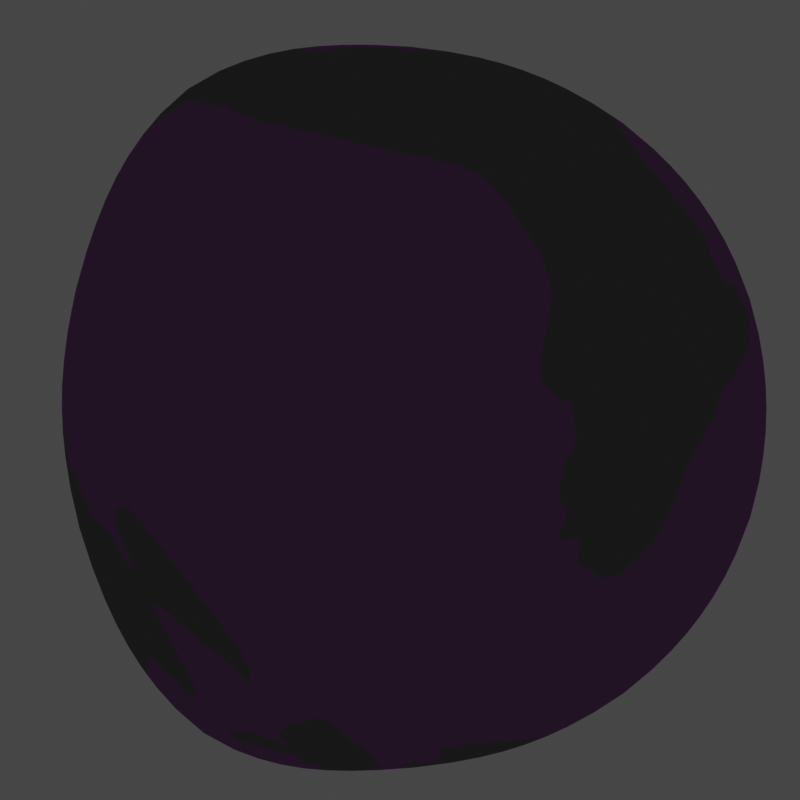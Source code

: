 # Source: base_models.blend  (saved by Blender 3.4.6; exported with 4.5.12 LTS)
import bpy
from mathutils import Matrix  # noqa: F401  (used for matrix-valued properties, if any)

bpy.ops.wm.read_factory_settings(use_empty=True)
scene = bpy.context.scene
scene.name = 'Scene'

# ---- collections
col_collection = bpy.data.collections.new('Collection'); scene.collection.children.link(col_collection)
col_player = bpy.data.collections.new('Player'); col_collection.children.link(col_player)
col_player.hide_render = True
col_large_planet = bpy.data.collections.new('Large Planet'); col_collection.children.link(col_large_planet)
col_large_planet.hide_render = True
col_well = bpy.data.collections.new('Well'); col_collection.children.link(col_well)
col_well.hide_render = True
col_goal = bpy.data.collections.new('Goal'); col_collection.children.link(col_goal)
col_goal.hide_render = True
col_holepickup = bpy.data.collections.new('HolePickup'); col_collection.children.link(col_holepickup)
col_holepickup.hide_render = True
col_hole = bpy.data.collections.new('Hole'); col_collection.children.link(col_hole)
col_inverter_pickup = bpy.data.collections.new('Inverter_Pickup'); col_collection.children.link(col_inverter_pickup)
col_inverter_pickup.hide_render = True
col_inverter = bpy.data.collections.new('Inverter'); col_collection.children.link(col_inverter)
col_inverter.hide_render = True

# ---- materials (node trees are filled in below, after node groups)
mat_black = bpy.data.materials.new('Black')
mat_black.use_transparent_shadow = False
mat_cart = bpy.data.materials.new('Cart')
mat_cart.use_transparent_shadow = False
mat_player = bpy.data.materials.new('Player')
mat_player.use_transparent_shadow = False
mat_planet_1 = bpy.data.materials.new('Planet_1')
mat_planet_1.use_transparent_shadow = False
mat_flag = bpy.data.materials.new('Flag')
mat_flag.use_transparent_shadow = False
mat_hole = bpy.data.materials.new('Hole')
mat_hole.use_transparent_shadow = False
mat_holeflag = bpy.data.materials.new('HoleFlag')
mat_holeflag.use_transparent_shadow = False
mat_inverter = bpy.data.materials.new('Inverter')
mat_inverter.use_transparent_shadow = False
mat_inverterflag = bpy.data.materials.new('InverterFlag')
mat_inverterflag.use_transparent_shadow = False

# ---- material node trees
mat_cart.use_nodes = True; mat_cart.node_tree.nodes.clear()
_N = mat_cart.node_tree.nodes; _L = mat_cart.node_tree.links
n0 = _N.new('ShaderNodeOutputMaterial'); n0.name = 'Material Output'; n0.location = (300, 300)
n1 = _N.new('ShaderNodeBsdfDiffuse'); n1.name = 'Diffuse BSDF'; n1.location = (-505, 213)
n2 = _N.new('ShaderNodeShaderToRGB'); n2.name = 'Shader to RGB'; n2.location = (-256, 195)
n3 = _N.new('ShaderNodeValToRGB'); n3.name = 'ColorRamp'; n3.location = (-30, 122)
n3.color_ramp.interpolation = 'CONSTANT'
while len(n3.color_ramp.elements) > 1: n3.color_ramp.elements.remove(n3.color_ramp.elements[-1])
n3.color_ramp.elements[0].position = 0.0; n3.color_ramp.elements[0].color = (0.2072, 0.06587, 0.243, 1.0)
_e = n3.color_ramp.elements.new(0.2636); _e.color = (0.7533, 0.3723, 0.8366, 1.0)
_L.new(n1.outputs[0], n2.inputs[0])
_L.new(n2.outputs[0], n3.inputs[0])
_L.new(n3.outputs[0], n0.inputs[0])
n0.is_active_output = True
mat_player.use_nodes = True; mat_player.node_tree.nodes.clear()
_N = mat_player.node_tree.nodes; _L = mat_player.node_tree.links
n0 = _N.new('ShaderNodeOutputMaterial'); n0.name = 'Material Output'; n0.location = (300, 300)
n1 = _N.new('ShaderNodeBsdfDiffuse'); n1.name = 'Diffuse BSDF'; n1.location = (-505, 213)
n2 = _N.new('ShaderNodeValToRGB'); n2.name = 'ColorRamp'; n2.location = (-33, 133)
n2.color_ramp.interpolation = 'CONSTANT'
while len(n2.color_ramp.elements) > 1: n2.color_ramp.elements.remove(n2.color_ramp.elements[-1])
n2.color_ramp.elements[0].position = 0.0; n2.color_ramp.elements[0].color = (0.008568, 0.004025, 0.009721, 1.0)
_e = n2.color_ramp.elements.new(0.1727); _e.color = (0.6038, 0.159, 0.7011, 1.0)
n3 = _N.new('ShaderNodeShaderToRGB'); n3.name = 'Shader to RGB'; n3.location = (-256, 195)
_L.new(n1.outputs[0], n3.inputs[0])
_L.new(n3.outputs[0], n2.inputs[0])
_L.new(n2.outputs[0], n0.inputs[0])
n0.is_active_output = True
mat_planet_1.use_nodes = True; mat_planet_1.node_tree.nodes.clear()
_N = mat_planet_1.node_tree.nodes; _L = mat_planet_1.node_tree.links
n0 = _N.new('ShaderNodeOutputMaterial'); n0.name = 'Material Output'; n0.location = (300, 300)
n1 = _N.new('ShaderNodeBsdfDiffuse'); n1.name = 'Diffuse BSDF'; n1.location = (-505, 213)
n2 = _N.new('ShaderNodeShaderToRGB'); n2.name = 'Shader to RGB'; n2.location = (-251, 209)
n3 = _N.new('ShaderNodeMix'); n3.name = 'Mix'; n3.location = (-237, 16)
n3.data_type = 'RGBA'
n3.inputs[0].default_value = 0.4333
n4 = _N.new('ShaderNodeTexNoise'); n4.name = 'Noise Texture'; n4.location = (-669, 71)
n4.noise_dimensions = '4D'
n4.inputs[1].default_value = 2.0
n4.inputs[2].default_value = 1.5
n4.inputs[3].default_value = 2.6
n4.inputs[4].default_value = 0.4833
n4.inputs[8].default_value = 0.9
n5 = _N.new('ShaderNodeValToRGB'); n5.name = 'ColorRamp'; n5.location = (-30, 122)
n5.color_ramp.interpolation = 'CONSTANT'
while len(n5.color_ramp.elements) > 1: n5.color_ramp.elements.remove(n5.color_ramp.elements[-1])
n5.color_ramp.elements[0].position = 0.0; n5.color_ramp.elements[0].color = (0.3019, 0.06708, 0.3614, 1.0)
_e = n5.color_ramp.elements.new(0.2591); _e.color = (0.1921, 0.03267, 0.2269, 1.0)
_e = n5.color_ramp.elements.new(0.4045); _e.color = (0.2953, 0.1455, 0.3334, 1.0)
_e = n5.color_ramp.elements.new(0.5182); _e.color = (0.6256, 0.2803, 0.7011, 1.0)
_L.new(n1.outputs[0], n2.inputs[0])
_L.new(n5.outputs[0], n0.inputs[0])
_L.new(n2.outputs[0], n3.inputs[6])
_L.new(n3.outputs[2], n5.inputs[0])
_L.new(n4.outputs[0], n3.inputs[7])
n0.is_active_output = True
mat_flag.use_nodes = True; mat_flag.node_tree.nodes.clear()
_N = mat_flag.node_tree.nodes; _L = mat_flag.node_tree.links
n0 = _N.new('ShaderNodeOutputMaterial'); n0.name = 'Material Output'; n0.location = (300, 300)
n1 = _N.new('ShaderNodeBsdfDiffuse'); n1.name = 'Diffuse BSDF'; n1.location = (-505, 213)
n2 = _N.new('ShaderNodeValToRGB'); n2.name = 'ColorRamp'; n2.location = (-33, 133)
n2.color_ramp.interpolation = 'CONSTANT'
while len(n2.color_ramp.elements) > 1: n2.color_ramp.elements.remove(n2.color_ramp.elements[-1])
n2.color_ramp.elements[0].position = 0.0; n2.color_ramp.elements[0].color = (0.008568, 0.004025, 0.009721, 1.0)
_e = n2.color_ramp.elements.new(0.1727); _e.color = (0.4124, 0.05582, 0.4904, 1.0)
n3 = _N.new('ShaderNodeShaderToRGB'); n3.name = 'Shader to RGB'; n3.location = (-256, 195)
_L.new(n1.outputs[0], n3.inputs[0])
_L.new(n3.outputs[0], n2.inputs[0])
_L.new(n2.outputs[0], n0.inputs[0])
n0.is_active_output = True
mat_hole.use_nodes = True; mat_hole.node_tree.nodes.clear()
_N = mat_hole.node_tree.nodes; _L = mat_hole.node_tree.links
n0 = _N.new('ShaderNodeOutputMaterial'); n0.name = 'Material Output'; n0.location = (300, 300)
n1 = _N.new('ShaderNodeBsdfDiffuse'); n1.name = 'Diffuse BSDF'; n1.location = (-505, 213)
n2 = _N.new('ShaderNodeShaderToRGB'); n2.name = 'Shader to RGB'; n2.location = (-251, 209)
n3 = _N.new('ShaderNodeMix'); n3.name = 'Mix'; n3.location = (-237, 16)
n3.data_type = 'RGBA'
n3.inputs[0].default_value = 0.4333
n4 = _N.new('ShaderNodeTexNoise'); n4.name = 'Noise Texture'; n4.location = (-669, 71)
n4.noise_dimensions = '4D'
n4.inputs[1].default_value = 2.0
n4.inputs[2].default_value = 1.5
n4.inputs[3].default_value = 2.6
n4.inputs[4].default_value = 0.4833
n4.inputs[8].default_value = 0.9
n5 = _N.new('ShaderNodeValToRGB'); n5.name = 'ColorRamp'; n5.location = (-21, 139)
n5.color_ramp.interpolation = 'CONSTANT'
while len(n5.color_ramp.elements) > 1: n5.color_ramp.elements.remove(n5.color_ramp.elements[-1])
n5.color_ramp.elements[0].position = 0.0; n5.color_ramp.elements[0].color = (0.008683, 0.008683, 0.008683, 1.0)
_e = n5.color_ramp.elements.new(0.4818); _e.color = (0.01446, 0.006481, 0.01621, 1.0)
_L.new(n1.outputs[0], n2.inputs[0])
_L.new(n5.outputs[0], n0.inputs[0])
_L.new(n2.outputs[0], n3.inputs[6])
_L.new(n3.outputs[2], n5.inputs[0])
_L.new(n4.outputs[0], n3.inputs[7])
n0.is_active_output = True
mat_holeflag.use_nodes = True; mat_holeflag.node_tree.nodes.clear()
_N = mat_holeflag.node_tree.nodes; _L = mat_holeflag.node_tree.links
n0 = _N.new('ShaderNodeOutputMaterial'); n0.name = 'Material Output'; n0.location = (300, 300)
n1 = _N.new('ShaderNodeBsdfDiffuse'); n1.name = 'Diffuse BSDF'; n1.location = (-505, 213)
n2 = _N.new('ShaderNodeShaderToRGB'); n2.name = 'Shader to RGB'; n2.location = (-256, 195)
n3 = _N.new('ShaderNodeValToRGB'); n3.name = 'ColorRamp'; n3.location = (-4, 133)
n3.color_ramp.interpolation = 'CONSTANT'
while len(n3.color_ramp.elements) > 1: n3.color_ramp.elements.remove(n3.color_ramp.elements[-1])
n3.color_ramp.elements[0].position = 0.0; n3.color_ramp.elements[0].color = (0.1402, 0.01898, 0.1667, 1.0)
_e = n3.color_ramp.elements.new(0.1318); _e.color = (0.02921, 0.01702, 0.0323, 1.0)
_L.new(n1.outputs[0], n2.inputs[0])
_L.new(n2.outputs[0], n3.inputs[0])
_L.new(n3.outputs[0], n0.inputs[0])
n0.is_active_output = True
mat_inverter.use_nodes = True; mat_inverter.node_tree.nodes.clear()
_N = mat_inverter.node_tree.nodes; _L = mat_inverter.node_tree.links
n0 = _N.new('ShaderNodeOutputMaterial'); n0.name = 'Material Output'; n0.location = (300, 300)
n1 = _N.new('ShaderNodeBsdfDiffuse'); n1.name = 'Diffuse BSDF'; n1.location = (-505, 213)
n2 = _N.new('ShaderNodeShaderToRGB'); n2.name = 'Shader to RGB'; n2.location = (-251, 209)
n3 = _N.new('ShaderNodeMix'); n3.name = 'Mix'; n3.location = (-237, 16)
n3.data_type = 'RGBA'
n3.inputs[0].default_value = 0.4333
n4 = _N.new('ShaderNodeTexNoise'); n4.name = 'Noise Texture'; n4.location = (-669, 71)
n4.noise_dimensions = '4D'
n4.inputs[1].default_value = 2.0
n4.inputs[2].default_value = 1.5
n4.inputs[3].default_value = 2.6
n4.inputs[4].default_value = 0.4833
n4.inputs[8].default_value = 0.9
n5 = _N.new('ShaderNodeValToRGB'); n5.name = 'ColorRamp.001'; n5.location = (-35, 110)
n5.color_ramp.interpolation = 'CONSTANT'
while len(n5.color_ramp.elements) > 1: n5.color_ramp.elements.remove(n5.color_ramp.elements[-1])
n5.color_ramp.elements[0].position = 0.1818; n5.color_ramp.elements[0].color = (0.7586, 0.4707, 0.8215, 1.0)
_e = n5.color_ramp.elements.new(0.5); _e.color = (0.722, 0.2666, 0.8215, 1.0)
_L.new(n1.outputs[0], n2.inputs[0])
_L.new(n2.outputs[0], n3.inputs[6])
_L.new(n4.outputs[0], n3.inputs[7])
_L.new(n3.outputs[2], n5.inputs[0])
_L.new(n5.outputs[0], n0.inputs[0])
n0.is_active_output = True
mat_inverterflag.use_nodes = True; mat_inverterflag.node_tree.nodes.clear()
_N = mat_inverterflag.node_tree.nodes; _L = mat_inverterflag.node_tree.links
n0 = _N.new('ShaderNodeOutputMaterial'); n0.name = 'Material Output'; n0.location = (300, 300)
n1 = _N.new('ShaderNodeBsdfDiffuse'); n1.name = 'Diffuse BSDF'; n1.location = (-505, 213)
n2 = _N.new('ShaderNodeValToRGB'); n2.name = 'ColorRamp'; n2.location = (-33, 133)
n2.color_ramp.interpolation = 'CONSTANT'
while len(n2.color_ramp.elements) > 1: n2.color_ramp.elements.remove(n2.color_ramp.elements[-1])
n2.color_ramp.elements[0].position = 0.0; n2.color_ramp.elements[0].color = (0.3918, 0.1181, 0.4613, 1.0)
_e = n2.color_ramp.elements.new(0.1727); _e.color = (0.6706, 0.29, 0.7538, 1.0)
n3 = _N.new('ShaderNodeShaderToRGB'); n3.name = 'Shader to RGB'; n3.location = (-256, 195)
_L.new(n1.outputs[0], n3.inputs[0])
_L.new(n3.outputs[0], n2.inputs[0])
_L.new(n2.outputs[0], n0.inputs[0])
n0.is_active_output = True

# ---- world
world_world = bpy.data.worlds.new('World'); scene.world = world_world
world_world.use_nodes = True; world_world.node_tree.nodes.clear()
_N = world_world.node_tree.nodes; _L = world_world.node_tree.links
n0 = _N.new('ShaderNodeOutputWorld'); n0.name = 'World Output'; n0.location = (300, 300)
n1 = _N.new('ShaderNodeBackground'); n1.name = 'Background'; n1.location = (10, 300)
n1.inputs[0].default_value = (0.05088, 0.05088, 0.05088, 1.0)
_L.new(n1.outputs[0], n0.inputs[0])
n0.is_active_output = True
world_world.color = (0.05088, 0.05088, 0.05088)
world_world.use_sun_shadow = False
world_world.sun_shadow_jitter_overblur = 0.0

# ---- cameras
cam_camera_001 = bpy.data.cameras.new('Camera.001')
cam_camera_001.type = 'ORTHO'
cam_camera_001.ortho_scale = 1.0

# ---- lights
light_sun = bpy.data.lights.new('Sun', 'SUN')
light_sun.transmission_factor = 0.0
light_sun.energy = 2.23
light_sun.shadow_soft_size = 0.125
light_sun.cycles.max_bounces = 839

# ---- meshes
me_cube_002 = bpy.data.meshes.new('Cube.002')
me_cube_002.from_pydata([(-0.1749, -0.01185, -0.2372), (-0.1621, -0.0001863, 0.006341), (-0.1319, 0.4395, -0.2372), (-0.1213, 0.4279, -0.04438), (0.1734, -0.01185, -0.2372), (0.1605, -0.0001863, 0.006341), (0.1304, 0.4395, -0.2372), (0.1197, 0.4279, -0.04438), (-0.1749, -0.01185, 0.006341), (-0.1319, 0.4395, -0.04438), (0.1304, 0.4395, -0.04438), (0.1734, -0.01185, 0.006341), (-0.1621, -0.0001863, -0.2215), (-0.1213, 0.4279, -0.2215), (0.1197, 0.4279, -0.2215), (0.1605, -0.0001863, -0.2215), (-0.1749, -0.01185, -0.0203), (-0.1319, 0.4395, -0.07102), (0.1304, 0.4395, -0.07102), (0.1734, -0.01185, -0.0203), (0.1065, 0.4395, -0.2372), (-0.1081, 0.4395, -0.2372), (-0.1081, 0.4395, -0.04438), (0.1065, 0.4395, -0.04438), (-0.1433, -0.01185, -0.2372), (0.1417, -0.01185, -0.2372), (0.1417, -0.01185, 0.006341), (-0.1433, -0.01185, 0.006341), (-0.09939, 0.4279, -0.04438), (0.09782, 0.4279, -0.04438), (0.1312, -0.0001863, 0.006341), (-0.1328, -0.0001863, 0.006341), (-0.09939, 0.4279, -0.2215), (0.09782, 0.4279, -0.2215), (0.1312, -0.0001863, -0.2215), (-0.1328, -0.0001863, -0.2215), (0.1417, -0.01185, -0.0203), (-0.1433, -0.01185, -0.0203), (-0.1081, 0.4395, -0.07102), (0.1065, 0.4395, -0.07102), (-0.169, -0.05799, -0.0203), (-0.169, -0.05799, 0.006341), (-0.1384, -0.05799, 0.006341), (0.1674, -0.05799, 0.006341), (0.1674, -0.05799, -0.0203), (-0.1384, -0.05799, -0.0203), (0.1368, -0.05799, 0.006341), (0.1368, -0.05799, -0.0203), (-0.164, -0.07559, -0.0203), (-0.164, -0.07559, 0.006341), (-0.1343, -0.07559, 0.006341), (0.1624, -0.07559, 0.006341), (0.1624, -0.07559, -0.0203), (-0.1343, -0.07559, -0.0203), (0.1327, -0.07559, 0.006341), (0.1327, -0.07559, -0.0203)], [], [(16, 8, 9, 17), (39, 23, 10, 18), (18, 10, 11, 19), (27, 8, 41, 42), (20, 6, 4, 25), (30, 5, 15, 34), (1, 3, 9, 8), (29, 7, 10, 23), (7, 5, 11, 10), (31, 1, 8, 27), (32, 13, 12, 35), (28, 3, 13, 32), (5, 7, 14, 15), (3, 1, 12, 13), (24, 37, 16, 0), (6, 18, 19, 4), (20, 39, 18, 6), (0, 16, 17, 2), (2, 17, 38, 21), (21, 38, 39, 20), (4, 19, 36, 25), (25, 36, 37, 24), (7, 29, 33, 14), (29, 28, 32, 33), (14, 33, 34, 15), (33, 32, 35, 34), (5, 30, 26, 11), (30, 31, 27, 26), (3, 28, 22, 9), (28, 29, 23, 22), (1, 31, 35, 12), (31, 30, 34, 35), (2, 21, 24, 0), (21, 20, 25, 24), (26, 36, 47, 46), (36, 26, 27, 37), (17, 9, 22, 38), (38, 22, 23, 39), (47, 44, 52, 55), (55, 54, 50, 53), (11, 26, 46, 43), (19, 11, 43, 44), (37, 27, 42, 45), (8, 16, 40, 41), (16, 37, 45, 40), (36, 19, 44, 47), (53, 50, 49, 48), (52, 51, 54, 55), (40, 45, 53, 48), (42, 41, 49, 50), (42, 50, 54, 46), (43, 46, 54, 51), (44, 43, 51, 52), (41, 40, 48, 49), (47, 45, 42, 46), (45, 47, 55, 53)])
_uv = me_cube_002.uv_layers.new(name='UVMap')
_uv.uv.foreach_set('vector', [0.5996, 0.0, 0.625, 0.0, 0.625, 0.25, 0.5996, 0.25, 0.5996, 0.4167, 0.625, 0.4167, 0.625, 0.5, 0.5996, 0.5, 0.5996, 0.5, 0.625, 0.5, 0.625, 0.75, 0.5996, 0.75, 0.7917, 0.75, 0.875, 0.75, 0.875, 0.75, 0.7917, 0.75, 0.2917, 0.5, 0.375, 0.5, 0.375, 0.75, 0.2917, 0.75, 0.7112, 0.7435, 0.6337, 0.7435, 0.6337, 0.7435, 0.7112, 0.7435, 0.8663, 0.7435, 0.8643, 0.5065, 0.875, 0.5, 0.875, 0.75, 0.7119, 0.5065, 0.6357, 0.5065, 0.625, 0.5, 0.7083, 0.5, 0.6357, 0.5065, 0.6337, 0.7435, 0.625, 0.75, 0.625, 0.5, 0.7888, 0.7435, 0.8663, 0.7435, 0.875, 0.75, 0.7917, 0.75, 0.7881, 0.5065, 0.8643, 0.5065, 0.8663, 0.7435, 0.7888, 0.7435, 0.7881, 0.5065, 0.8643, 0.5065, 0.8643, 0.5065, 0.7881, 0.5065, 0.6337, 0.7435, 0.6357, 0.5065, 0.6357, 0.5065, 0.6337, 0.7435, 0.8643, 0.5065, 0.8663, 0.7435, 0.8663, 0.7435, 0.8643, 0.5065, 0.375, 0.9167, 0.5996, 0.9167, 0.5996, 1.0, 0.375, 1.0, 0.375, 0.5, 0.5996, 0.5, 0.5996, 0.75, 0.375, 0.75, 0.375, 0.4167, 0.5996, 0.4167, 0.5996, 0.5, 0.375, 0.5, 0.375, 0.0, 0.5996, 0.0, 0.5996, 0.25, 0.375, 0.25, 0.375, 0.25, 0.5996, 0.25, 0.5996, 0.3333, 0.375, 0.3333, 0.375, 0.3333, 0.5996, 0.3333, 0.5996, 0.4167, 0.375, 0.4167, 0.375, 0.75, 0.5996, 0.75, 0.5996, 0.8333, 0.375, 0.8333, 0.375, 0.8333, 0.5996, 0.8333, 0.5996, 0.9167, 0.375, 0.9167, 0.6357, 0.5065, 0.7119, 0.5065, 0.7119, 0.5065, 0.6357, 0.5065, 0.7119, 0.5065, 0.7881, 0.5065, 0.7881, 0.5065, 0.7119, 0.5065, 0.6357, 0.5065, 0.7119, 0.5065, 0.7112, 0.7435, 0.6337, 0.7435, 0.7119, 0.5065, 0.7881, 0.5065, 0.7888, 0.7435, 0.7112, 0.7435, 0.6337, 0.7435, 0.7112, 0.7435, 0.7083, 0.75, 0.625, 0.75, 0.7112, 0.7435, 0.7888, 0.7435, 0.7917, 0.75, 0.7083, 0.75, 0.8643, 0.5065, 0.7881, 0.5065, 0.7917, 0.5, 0.875, 0.5, 0.7881, 0.5065, 0.7119, 0.5065, 0.7083, 0.5, 0.7917, 0.5, 0.8663, 0.7435, 0.7888, 0.7435, 0.7888, 0.7435, 0.8663, 0.7435, 0.7888, 0.7435, 0.7112, 0.7435, 0.7112, 0.7435, 0.7888, 0.7435, 0.125, 0.5, 0.2083, 0.5, 0.2083, 0.75, 0.125, 0.75, 0.2083, 0.5, 0.2917, 0.5, 0.2917, 0.75, 0.2083, 0.75, 0.625, 0.8333, 0.5996, 0.8333, 0.5996, 0.8333, 0.625, 0.8333, 0.5996, 0.8333, 0.625, 0.8333, 0.625, 0.9167, 0.5996, 0.9167, 0.5996, 0.25, 0.625, 0.25, 0.625, 0.3333, 0.5996, 0.3333, 0.5996, 0.3333, 0.625, 0.3333, 0.625, 0.4167, 0.5996, 0.4167, 0.5996, 0.8333, 0.5996, 0.75, 0.5996, 0.75, 0.5996, 0.8333, 0.5996, 0.8333, 0.7083, 0.75, 0.625, 0.9167, 0.5996, 0.9167, 0.625, 0.75, 0.7083, 0.75, 0.7083, 0.75, 0.625, 0.75, 0.5996, 0.75, 0.625, 0.75, 0.625, 0.75, 0.5996, 0.75, 0.5996, 0.9167, 0.625, 0.9167, 0.625, 0.9167, 0.5996, 0.9167, 0.625, 0.0, 0.5996, 0.0, 0.5996, 0.0, 0.625, 0.0, 0.5996, 1.0, 0.5996, 0.9167, 0.5996, 0.9167, 0.5996, 1.0, 0.5996, 0.8333, 0.5996, 0.75, 0.5996, 0.75, 0.5996, 0.8333, 0.5996, 0.9167, 0.625, 0.9167, 0.625, 1.0, 0.5996, 1.0, 0.5996, 0.75, 0.625, 0.75, 0.625, 0.8333, 0.5996, 0.8333, 0.5996, 1.0, 0.5996, 0.9167, 0.5996, 0.9167, 0.5996, 1.0, 0.7917, 0.75, 0.875, 0.75, 0.875, 0.75, 0.7917, 0.75, 0.7917, 0.75, 0.7917, 0.75, 0.7083, 0.75, 0.7083, 0.75, 0.625, 0.75, 0.7083, 0.75, 0.7083, 0.75, 0.625, 0.75, 0.5996, 0.75, 0.625, 0.75, 0.625, 0.75, 0.5996, 0.75, 0.625, 0.0, 0.5996, 0.0, 0.5996, 0.0, 0.625, 0.0, 0.5996, 0.8333, 0.5996, 0.9167, 0.625, 0.9167, 0.7083, 0.75, 0.5996, 0.9167, 0.5996, 0.8333, 0.5996, 0.8333, 0.5996, 0.9167])
me_cube_002.materials.append(mat_cart)
me_cube_002.update()
me_cube_001 = bpy.data.meshes.new('Cube.001')
me_cube_001.from_pydata([(-0.1346, -0.3868, -0.09072), (-0.1346, -0.3868, 0.09072), (-0.155, -0.306, -0.09072), (-0.155, -0.306, 0.09072), (0.1383, -0.383, -0.09061), (0.1383, -0.383, 0.09061), (0.1439, -0.2893, -0.09061), (0.1439, -0.2893, 0.09061), (-1.28e-09, -0.339, 0.3808), (0.07114, -0.3907, 0.4351), (-0.02717, -0.4226, 0.4351), (-0.08793, -0.339, 0.4351), (-0.02717, -0.2553, 0.4351), (0.07114, -0.2873, 0.4351), (0.02717, -0.4226, 0.5231), (-0.07114, -0.3907, 0.5231), (-0.07114, -0.2873, 0.5231), (0.02717, -0.2553, 0.5231), (0.08793, -0.339, 0.5231), (-1.28e-09, -0.339, 0.5774), (-0.01597, -0.3881, 0.3955), (0.04182, -0.3694, 0.3955), (0.02584, -0.4185, 0.4274), (0.08363, -0.339, 0.4274), (0.04182, -0.3086, 0.3955), (-0.05169, -0.339, 0.3955), (-0.06766, -0.3881, 0.4274), (-0.01597, -0.2898, 0.3955), (-0.06766, -0.2898, 0.4274), (0.02584, -0.2594, 0.4274), (0.0935, -0.3694, 0.4791), (0.0935, -0.3086, 0.4791), (-1.28e-09, -0.4373, 0.4791), (0.05779, -0.4185, 0.4791), (-0.0935, -0.3694, 0.4791), (-0.05779, -0.4185, 0.4791), (-0.05779, -0.2594, 0.4791), (-0.0935, -0.3086, 0.4791), (0.05779, -0.2594, 0.4791), (-1.28e-09, -0.2407, 0.4791), (0.06766, -0.3881, 0.5308), (-0.02584, -0.4185, 0.5308), (-0.08363, -0.339, 0.5308), (-0.02584, -0.2594, 0.5308), (0.06766, -0.2898, 0.5308), (0.01597, -0.3881, 0.5627), (0.05169, -0.339, 0.5627), (-0.04182, -0.3694, 0.5627), (-0.04182, -0.3086, 0.5627), (0.01597, -0.2898, 0.5627), (-0.1133, -0.3583, 0.0646), (-0.1303, -0.07696, -0.02843), (-0.1205, -0.3594, 0.0784), (-0.1124, -0.07298, -0.01463), (-0.118, -0.3524, 0.1001), (-0.1099, -0.06599, 0.007096), (-0.1323, -0.3465, 0.1171), (-0.1243, -0.06009, 0.02402), (-0.13, -0.3401, 0.1193), (-0.1471, -0.05873, 0.02623), (-0.1479, -0.3441, 0.1055), (-0.165, -0.06271, 0.01243), (-0.1505, -0.3511, 0.08373), (-0.1675, -0.0697, -0.009298), (-0.1361, -0.357, 0.06681), (-0.1531, -0.0756, -0.02622), (-0.1662, -0.2335, 0.01808), (-0.1483, -0.2296, 0.03189), (-0.1457, -0.2226, 0.05361), (-0.1601, -0.2167, 0.07054), (-0.1829, -0.2153, 0.07275), (-0.2008, -0.2193, 0.05894), (-0.2033, -0.2263, 0.03722), (-0.189, -0.2322, 0.02029), (0.1347, -0.3567, 0.0646), (0.1266, -0.07026, -0.02843), (0.1167, -0.3527, 0.0784), (0.1087, -0.06628, -0.01463), (0.1142, -0.3457, 0.1001), (0.1062, -0.0593, 0.007096), (0.1286, -0.3398, 0.1171), (0.1205, -0.0534, 0.02402), (0.1096, -0.3686, 0.1193), (0.1433, -0.05204, 0.02623), (0.1275, -0.3725, 0.1055), (0.1612, -0.05601, 0.01243), (0.13, -0.3795, 0.08373), (0.1638, -0.063, -0.009298), (0.1156, -0.3854, 0.06681), (0.1494, -0.0689, -0.02622), (0.1624, -0.2269, 0.01808), (0.1445, -0.2229, 0.03189), (0.142, -0.2159, 0.05361), (0.1563, -0.21, 0.07054), (0.1792, -0.2086, 0.07275), (0.1971, -0.2126, 0.05894), (0.1996, -0.2196, 0.03722), (0.1852, -0.2255, 0.02029), (0.0, -0.2623, -0.1383), (0.0, -0.2623, 0.1383), (0.0, -0.4082, -0.1383), (0.0, -0.4082, 0.1383)], [], [(0, 1, 3, 2), (98, 99, 7, 6), (6, 7, 5, 4), (100, 101, 1, 0), (98, 6, 4, 100), (99, 3, 1, 101), (8, 21, 20), (9, 21, 23), (8, 20, 25), (8, 25, 27), (8, 27, 24), (9, 23, 30), (10, 22, 32), (11, 26, 34), (12, 28, 36), (13, 29, 38), (9, 30, 33), (10, 32, 35), (11, 34, 37), (12, 36, 39), (13, 38, 31), (14, 40, 45), (15, 41, 47), (16, 42, 48), (17, 43, 49), (18, 44, 46), (46, 49, 19), (46, 44, 49), (44, 17, 49), (49, 48, 19), (49, 43, 48), (43, 16, 48), (48, 47, 19), (48, 42, 47), (42, 15, 47), (47, 45, 19), (47, 41, 45), (41, 14, 45), (45, 46, 19), (45, 40, 46), (40, 18, 46), (31, 44, 18), (31, 38, 44), (38, 17, 44), (39, 43, 17), (39, 36, 43), (36, 16, 43), (37, 42, 16), (37, 34, 42), (34, 15, 42), (35, 41, 15), (35, 32, 41), (32, 14, 41), (33, 40, 14), (33, 30, 40), (30, 18, 40), (38, 39, 17), (38, 29, 39), (29, 12, 39), (36, 37, 16), (36, 28, 37), (28, 11, 37), (34, 35, 15), (34, 26, 35), (26, 10, 35), (32, 33, 14), (32, 22, 33), (22, 9, 33), (30, 31, 18), (30, 23, 31), (23, 13, 31), (24, 29, 13), (24, 27, 29), (27, 12, 29), (27, 28, 12), (27, 25, 28), (25, 11, 28), (25, 26, 11), (25, 20, 26), (20, 10, 26), (23, 24, 13), (23, 21, 24), (21, 8, 24), (20, 22, 10), (20, 21, 22), (21, 9, 22), (66, 51, 53, 67), (67, 53, 55, 68), (68, 55, 57, 69), (69, 57, 59, 70), (70, 59, 61, 71), (71, 61, 63, 72), (53, 51, 65, 63, 61, 59, 57, 55), (72, 63, 65, 73), (73, 65, 51, 66), (50, 52, 54, 56, 58, 60, 62, 64), (64, 73, 66, 50), (62, 72, 73, 64), (60, 71, 72, 62), (58, 70, 71, 60), (56, 69, 70, 58), (54, 68, 69, 56), (52, 67, 68, 54), (50, 66, 67, 52), (90, 75, 77, 91), (91, 77, 79, 92), (92, 79, 81, 93), (93, 81, 83, 94), (94, 83, 85, 95), (95, 85, 87, 96), (77, 75, 89, 87, 85, 83, 81, 79), (96, 87, 89, 97), (97, 89, 75, 90), (74, 76, 78, 80, 82, 84, 86, 88), (88, 97, 90, 74), (86, 96, 97, 88), (84, 95, 96, 86), (82, 94, 95, 84), (80, 93, 94, 82), (78, 92, 93, 80), (76, 91, 92, 78), (74, 90, 91, 76), (7, 99, 101, 5), (2, 98, 100, 0), (4, 5, 101, 100), (2, 3, 99, 98)])
me_cube_001.polygons.foreach_set('use_smooth', [True] * 126)
_uv = me_cube_001.uv_layers.new(name='UVMap')
_uv.uv.foreach_set('vector', [0.375, 0.0, 0.625, 0.0, 0.625, 0.25, 0.375, 0.25, 0.375, 0.375, 0.625, 0.375, 0.625, 0.5, 0.375, 0.5, 0.375, 0.5, 0.625, 0.5, 0.625, 0.75, 0.375, 0.75, 0.375, 0.875, 0.625, 0.875, 0.625, 1.0, 0.375, 1.0, 0.25, 0.5, 0.375, 0.5, 0.375, 0.75, 0.25, 0.75, 0.75, 0.5, 0.875, 0.5, 0.875, 0.75, 0.75, 0.75, 0.1818, 0.0, 0.2273, 0.07873, 0.1364, 0.07873, 0.2727, 0.1575, 0.3182, 0.07873, 0.3636, 0.1575, 0.9091, 0.0, 0.9545, 0.07873, 0.8636, 0.07873, 0.7273, 0.0, 0.7727, 0.07873, 0.6818, 0.07873, 0.5455, 0.0, 0.5909, 0.07873, 0.5, 0.07873, 0.2727, 0.1575, 0.3636, 0.1575, 0.3182, 0.2362, 0.09091, 0.1575, 0.1818, 0.1575, 0.1364, 0.2362, 0.8182, 0.1575, 0.9091, 0.1575, 0.8636, 0.2362, 0.6364, 0.1575, 0.7273, 0.1575, 0.6818, 0.2362, 0.4545, 0.1575, 0.5455, 0.1575, 0.5, 0.2362, 0.2727, 0.1575, 0.3182, 0.2362, 0.2273, 0.2362, 0.09091, 0.1575, 0.1364, 0.2362, 0.04546, 0.2362, 0.8182, 0.1575, 0.8636, 0.2362, 0.7727, 0.2362, 0.6364, 0.1575, 0.6818, 0.2362, 0.5909, 0.2362, 0.4545, 0.1575, 0.5, 0.2362, 0.4091, 0.2362, 0.1818, 0.3149, 0.2727, 0.3149, 0.2273, 0.3937, 0.0, 0.3149, 0.09091, 0.3149, 0.04546, 0.3937, 0.7273, 0.3149, 0.8182, 0.3149, 0.7727, 0.3937, 0.5455, 0.3149, 0.6364, 0.3149, 0.5909, 0.3937, 0.3636, 0.3149, 0.4545, 0.3149, 0.4091, 0.3937, 0.4091, 0.3937, 0.5, 0.3937, 0.4545, 0.4724, 0.4091, 0.3937, 0.4545, 0.3149, 0.5, 0.3937, 0.4545, 0.3149, 0.5455, 0.3149, 0.5, 0.3937, 0.5909, 0.3937, 0.6818, 0.3937, 0.6364, 0.4724, 0.5909, 0.3937, 0.6364, 0.3149, 0.6818, 0.3937, 0.6364, 0.3149, 0.7273, 0.3149, 0.6818, 0.3937, 0.7727, 0.3937, 0.8636, 0.3937, 0.8182, 0.4724, 0.7727, 0.3937, 0.8182, 0.3149, 0.8636, 0.3937, 0.8182, 0.3149, 0.9091, 0.3149, 0.8636, 0.3937, 0.04546, 0.3937, 0.1364, 0.3937, 0.09091, 0.4724, 0.04546, 0.3937, 0.09091, 0.3149, 0.1364, 0.3937, 0.09091, 0.3149, 0.1818, 0.3149, 0.1364, 0.3937, 0.2273, 0.3937, 0.3182, 0.3937, 0.2727, 0.4724, 0.2273, 0.3937, 0.2727, 0.3149, 0.3182, 0.3937, 0.2727, 0.3149, 0.3636, 0.3149, 0.3182, 0.3937, 0.4091, 0.2362, 0.4545, 0.3149, 0.3636, 0.3149, 0.4091, 0.2362, 0.5, 0.2362, 0.4545, 0.3149, 0.5, 0.2362, 0.5455, 0.3149, 0.4545, 0.3149, 0.5909, 0.2362, 0.6364, 0.3149, 0.5455, 0.3149, 0.5909, 0.2362, 0.6818, 0.2362, 0.6364, 0.3149, 0.6818, 0.2362, 0.7273, 0.3149, 0.6364, 0.3149, 0.7727, 0.2362, 0.8182, 0.3149, 0.7273, 0.3149, 0.7727, 0.2362, 0.8636, 0.2362, 0.8182, 0.3149, 0.8636, 0.2362, 0.9091, 0.3149, 0.8182, 0.3149, 0.04546, 0.2362, 0.09091, 0.3149, 0.0, 0.3149, 0.04546, 0.2362, 0.1364, 0.2362, 0.09091, 0.3149, 0.1364, 0.2362, 0.1818, 0.3149, 0.09091, 0.3149, 0.2273, 0.2362, 0.2727, 0.3149, 0.1818, 0.3149, 0.2273, 0.2362, 0.3182, 0.2362, 0.2727, 0.3149, 0.3182, 0.2362, 0.3636, 0.3149, 0.2727, 0.3149, 0.5, 0.2362, 0.5909, 0.2362, 0.5455, 0.3149, 0.5, 0.2362, 0.5455, 0.1575, 0.5909, 0.2362, 0.5455, 0.1575, 0.6364, 0.1575, 0.5909, 0.2362, 0.6818, 0.2362, 0.7727, 0.2362, 0.7273, 0.3149, 0.6818, 0.2362, 0.7273, 0.1575, 0.7727, 0.2362, 0.7273, 0.1575, 0.8182, 0.1575, 0.7727, 0.2362, 0.8636, 0.2362, 0.9545, 0.2362, 0.9091, 0.3149, 0.8636, 0.2362, 0.9091, 0.1575, 0.9545, 0.2362, 0.9091, 0.1575, 1.0, 0.1575, 0.9545, 0.2362, 0.1364, 0.2362, 0.2273, 0.2362, 0.1818, 0.3149, 0.1364, 0.2362, 0.1818, 0.1575, 0.2273, 0.2362, 0.1818, 0.1575, 0.2727, 0.1575, 0.2273, 0.2362, 0.3182, 0.2362, 0.4091, 0.2362, 0.3636, 0.3149, 0.3182, 0.2362, 0.3636, 0.1575, 0.4091, 0.2362, 0.3636, 0.1575, 0.4545, 0.1575, 0.4091, 0.2362, 0.5, 0.07873, 0.5455, 0.1575, 0.4545, 0.1575, 0.5, 0.07873, 0.5909, 0.07873, 0.5455, 0.1575, 0.5909, 0.07873, 0.6364, 0.1575, 0.5455, 0.1575, 0.6818, 0.07873, 0.7273, 0.1575, 0.6364, 0.1575, 0.6818, 0.07873, 0.7727, 0.07873, 0.7273, 0.1575, 0.7727, 0.07873, 0.8182, 0.1575, 0.7273, 0.1575, 0.8636, 0.07873, 0.9091, 0.1575, 0.8182, 0.1575, 0.8636, 0.07873, 0.9545, 0.07873, 0.9091, 0.1575, 0.9545, 0.07873, 1.0, 0.1575, 0.9091, 0.1575, 0.3636, 0.1575, 0.4091, 0.07873, 0.4545, 0.1575, 0.3636, 0.1575, 0.3182, 0.07873, 0.4091, 0.07873, 0.3182, 0.07873, 0.3636, 0.0, 0.4091, 0.07873, 0.1364, 0.07873, 0.1818, 0.1575, 0.09091, 0.1575, 0.1364, 0.07873, 0.2273, 0.07873, 0.1818, 0.1575, 0.2273, 0.07873, 0.2727, 0.1575, 0.1818, 0.1575, 1.0, 0.6506, 1.0, 0.8012, 0.875, 0.8012, 0.875, 0.6506, 0.875, 0.6506, 0.875, 0.8012, 0.75, 0.8012, 0.75, 0.6506, 0.75, 0.6506, 0.75, 0.8012, 0.625, 0.8012, 0.625, 0.6506, 0.625, 0.6506, 0.625, 0.8012, 0.5, 0.8012, 0.5, 0.6506, 0.5, 0.6506, 0.5, 0.8012, 0.375, 0.8012, 0.375, 0.6506, 0.375, 0.6506, 0.375, 0.8012, 0.25, 0.8012, 0.25, 0.6506, 0.4197, 0.4197, 0.25, 0.49, 0.08029, 0.4197, 0.01, 0.25, 0.08029, 0.08029, 0.25, 0.01, 0.4197, 0.08029, 0.49, 0.25, 0.25, 0.6506, 0.25, 0.8012, 0.125, 0.8012, 0.125, 0.6506, 0.125, 0.6506, 0.125, 0.8012, 0.0, 0.8012, 0.0, 0.6506, 0.75, 0.49, 0.9197, 0.4197, 0.99, 0.25, 0.9197, 0.08029, 0.75, 0.01, 0.5803, 0.08029, 0.51, 0.25, 0.5803, 0.4197, 0.125, 0.5, 0.125, 0.6506, 0.0, 0.6506, 0.0, 0.5, 0.25, 0.5, 0.25, 0.6506, 0.125, 0.6506, 0.125, 0.5, 0.375, 0.5, 0.375, 0.6506, 0.25, 0.6506, 0.25, 0.5, 0.5, 0.5, 0.5, 0.6506, 0.375, 0.6506, 0.375, 0.5, 0.625, 0.5, 0.625, 0.6506, 0.5, 0.6506, 0.5, 0.5, 0.75, 0.5, 0.75, 0.6506, 0.625, 0.6506, 0.625, 0.5, 0.875, 0.5, 0.875, 0.6506, 0.75, 0.6506, 0.75, 0.5, 1.0, 0.5, 1.0, 0.6506, 0.875, 0.6506, 0.875, 0.5, 1.0, 0.6506, 1.0, 0.8012, 0.875, 0.8012, 0.875, 0.6506, 0.875, 0.6506, 0.875, 0.8012, 0.75, 0.8012, 0.75, 0.6506, 0.75, 0.6506, 0.75, 0.8012, 0.625, 0.8012, 0.625, 0.6506, 0.625, 0.6506, 0.625, 0.8012, 0.5, 0.8012, 0.5, 0.6506, 0.5, 0.6506, 0.5, 0.8012, 0.375, 0.8012, 0.375, 0.6506, 0.375, 0.6506, 0.375, 0.8012, 0.25, 0.8012, 0.25, 0.6506, 0.4197, 0.4197, 0.25, 0.49, 0.08029, 0.4197, 0.01, 0.25, 0.08029, 0.08029, 0.25, 0.01, 0.4197, 0.08029, 0.49, 0.25, 0.25, 0.6506, 0.25, 0.8012, 0.125, 0.8012, 0.125, 0.6506, 0.125, 0.6506, 0.125, 0.8012, 0.0, 0.8012, 0.0, 0.6506, 0.75, 0.49, 0.9197, 0.4197, 0.99, 0.25, 0.9197, 0.08029, 0.75, 0.01, 0.5803, 0.08029, 0.51, 0.25, 0.5803, 0.4197, 0.125, 0.5, 0.125, 0.6506, 0.0, 0.6506, 0.0, 0.5, 0.25, 0.5, 0.25, 0.6506, 0.125, 0.6506, 0.125, 0.5, 0.375, 0.5, 0.375, 0.6506, 0.25, 0.6506, 0.25, 0.5, 0.5, 0.5, 0.5, 0.6506, 0.375, 0.6506, 0.375, 0.5, 0.625, 0.5, 0.625, 0.6506, 0.5, 0.6506, 0.5, 0.5, 0.75, 0.5, 0.75, 0.6506, 0.625, 0.6506, 0.625, 0.5, 0.875, 0.5, 0.875, 0.6506, 0.75, 0.6506, 0.75, 0.5, 1.0, 0.5, 1.0, 0.6506, 0.875, 0.6506, 0.875, 0.5, 0.625, 0.5, 0.75, 0.5, 0.75, 0.75, 0.625, 0.75, 0.125, 0.5, 0.25, 0.5, 0.25, 0.75, 0.125, 0.75, 0.375, 0.75, 0.625, 0.75, 0.625, 0.875, 0.375, 0.875, 0.375, 0.25, 0.625, 0.25, 0.625, 0.375, 0.375, 0.375])
me_cube_001.materials.append(mat_player)
me_cube_001.update()
me_icosphere = bpy.data.meshes.new('Icosphere')
me_icosphere.from_pydata([(0.0, 0.0, -1.0), (0.7236, -0.5257, -0.4472), (-0.2764, -0.8506, -0.4472), (-0.8944, 0.0, -0.4472), (-0.2764, 0.8506, -0.4472), (0.7236, 0.5257, -0.4472), (0.2764, -0.8506, 0.4472), (-0.7236, -0.5257, 0.4472), (-0.7236, 0.5257, 0.4472), (0.2764, 0.8506, 0.4472), (0.8944, 0.0, 0.4472), (0.0, 0.0, 1.0), (-0.1625, -0.5, -0.8507), (0.4253, -0.309, -0.8507), (0.2629, -0.809, -0.5257), (0.8506, 0.0, -0.5257), (0.4253, 0.309, -0.8507), (-0.5257, 0.0, -0.8507), (-0.6882, -0.5, -0.5257), (-0.1625, 0.5, -0.8507), (-0.6882, 0.5, -0.5257), (0.2629, 0.809, -0.5257), (0.9511, -0.309, 0.0), (0.9511, 0.309, 0.0), (0.0, -1.0, 0.0), (0.5878, -0.809, 0.0), (-0.9511, -0.309, 0.0), (-0.5878, -0.809, 0.0), (-0.5878, 0.809, 0.0), (-0.9511, 0.309, 0.0), (0.5878, 0.809, 0.0), (0.0, 1.0, 0.0), (0.6882, -0.5, 0.5257), (-0.2629, -0.809, 0.5257), (-0.8506, 0.0, 0.5257), (-0.2629, 0.809, 0.5257), (0.6882, 0.5, 0.5257), (0.1625, -0.5, 0.8507), (0.5257, 0.0, 0.8507), (-0.4253, -0.309, 0.8507), (-0.4253, 0.309, 0.8507), (0.1625, 0.5, 0.8507)], [], [(0, 13, 12), (1, 13, 15), (0, 12, 17), (0, 17, 19), (0, 19, 16), (1, 15, 22), (2, 14, 24), (3, 18, 26), (4, 20, 28), (5, 21, 30), (1, 22, 25), (2, 24, 27), (3, 26, 29), (4, 28, 31), (5, 30, 23), (6, 32, 37), (7, 33, 39), (8, 34, 40), (9, 35, 41), (10, 36, 38), (38, 41, 11), (38, 36, 41), (36, 9, 41), (41, 40, 11), (41, 35, 40), (35, 8, 40), (40, 39, 11), (40, 34, 39), (34, 7, 39), (39, 37, 11), (39, 33, 37), (33, 6, 37), (37, 38, 11), (37, 32, 38), (32, 10, 38), (23, 36, 10), (23, 30, 36), (30, 9, 36), (31, 35, 9), (31, 28, 35), (28, 8, 35), (29, 34, 8), (29, 26, 34), (26, 7, 34), (27, 33, 7), (27, 24, 33), (24, 6, 33), (25, 32, 6), (25, 22, 32), (22, 10, 32), (30, 31, 9), (30, 21, 31), (21, 4, 31), (28, 29, 8), (28, 20, 29), (20, 3, 29), (26, 27, 7), (26, 18, 27), (18, 2, 27), (24, 25, 6), (24, 14, 25), (14, 1, 25), (22, 23, 10), (22, 15, 23), (15, 5, 23), (16, 21, 5), (16, 19, 21), (19, 4, 21), (19, 20, 4), (19, 17, 20), (17, 3, 20), (17, 18, 3), (17, 12, 18), (12, 2, 18), (15, 16, 5), (15, 13, 16), (13, 0, 16), (12, 14, 2), (12, 13, 14), (13, 1, 14)])
me_icosphere.polygons.foreach_set('use_smooth', [True] * 80)
_uv = me_icosphere.uv_layers.new(name='UVMap')
_uv.uv.foreach_set('vector', [0.1818, 0.0, 0.2273, 0.07873, 0.1364, 0.07873, 0.2727, 0.1575, 0.3182, 0.07873, 0.3636, 0.1575, 0.9091, 0.0, 0.9545, 0.07873, 0.8636, 0.07873, 0.7273, 0.0, 0.7727, 0.07873, 0.6818, 0.07873, 0.5455, 0.0, 0.5909, 0.07873, 0.5, 0.07873, 0.2727, 0.1575, 0.3636, 0.1575, 0.3182, 0.2362, 0.09091, 0.1575, 0.1818, 0.1575, 0.1364, 0.2362, 0.8182, 0.1575, 0.9091, 0.1575, 0.8636, 0.2362, 0.6364, 0.1575, 0.7273, 0.1575, 0.6818, 0.2362, 0.4545, 0.1575, 0.5455, 0.1575, 0.5, 0.2362, 0.2727, 0.1575, 0.3182, 0.2362, 0.2273, 0.2362, 0.09091, 0.1575, 0.1364, 0.2362, 0.04546, 0.2362, 0.8182, 0.1575, 0.8636, 0.2362, 0.7727, 0.2362, 0.6364, 0.1575, 0.6818, 0.2362, 0.5909, 0.2362, 0.4545, 0.1575, 0.5, 0.2362, 0.4091, 0.2362, 0.1818, 0.3149, 0.2727, 0.3149, 0.2273, 0.3937, 0.0, 0.3149, 0.09091, 0.3149, 0.04546, 0.3937, 0.7273, 0.3149, 0.8182, 0.3149, 0.7727, 0.3937, 0.5455, 0.3149, 0.6364, 0.3149, 0.5909, 0.3937, 0.3636, 0.3149, 0.4545, 0.3149, 0.4091, 0.3937, 0.4091, 0.3937, 0.5, 0.3937, 0.4545, 0.4724, 0.4091, 0.3937, 0.4545, 0.3149, 0.5, 0.3937, 0.4545, 0.3149, 0.5455, 0.3149, 0.5, 0.3937, 0.5909, 0.3937, 0.6818, 0.3937, 0.6364, 0.4724, 0.5909, 0.3937, 0.6364, 0.3149, 0.6818, 0.3937, 0.6364, 0.3149, 0.7273, 0.3149, 0.6818, 0.3937, 0.7727, 0.3937, 0.8636, 0.3937, 0.8182, 0.4724, 0.7727, 0.3937, 0.8182, 0.3149, 0.8636, 0.3937, 0.8182, 0.3149, 0.9091, 0.3149, 0.8636, 0.3937, 0.04546, 0.3937, 0.1364, 0.3937, 0.09091, 0.4724, 0.04546, 0.3937, 0.09091, 0.3149, 0.1364, 0.3937, 0.09091, 0.3149, 0.1818, 0.3149, 0.1364, 0.3937, 0.2273, 0.3937, 0.3182, 0.3937, 0.2727, 0.4724, 0.2273, 0.3937, 0.2727, 0.3149, 0.3182, 0.3937, 0.2727, 0.3149, 0.3636, 0.3149, 0.3182, 0.3937, 0.4091, 0.2362, 0.4545, 0.3149, 0.3636, 0.3149, 0.4091, 0.2362, 0.5, 0.2362, 0.4545, 0.3149, 0.5, 0.2362, 0.5455, 0.3149, 0.4545, 0.3149, 0.5909, 0.2362, 0.6364, 0.3149, 0.5455, 0.3149, 0.5909, 0.2362, 0.6818, 0.2362, 0.6364, 0.3149, 0.6818, 0.2362, 0.7273, 0.3149, 0.6364, 0.3149, 0.7727, 0.2362, 0.8182, 0.3149, 0.7273, 0.3149, 0.7727, 0.2362, 0.8636, 0.2362, 0.8182, 0.3149, 0.8636, 0.2362, 0.9091, 0.3149, 0.8182, 0.3149, 0.04546, 0.2362, 0.09091, 0.3149, 0.0, 0.3149, 0.04546, 0.2362, 0.1364, 0.2362, 0.09091, 0.3149, 0.1364, 0.2362, 0.1818, 0.3149, 0.09091, 0.3149, 0.2273, 0.2362, 0.2727, 0.3149, 0.1818, 0.3149, 0.2273, 0.2362, 0.3182, 0.2362, 0.2727, 0.3149, 0.3182, 0.2362, 0.3636, 0.3149, 0.2727, 0.3149, 0.5, 0.2362, 0.5909, 0.2362, 0.5455, 0.3149, 0.5, 0.2362, 0.5455, 0.1575, 0.5909, 0.2362, 0.5455, 0.1575, 0.6364, 0.1575, 0.5909, 0.2362, 0.6818, 0.2362, 0.7727, 0.2362, 0.7273, 0.3149, 0.6818, 0.2362, 0.7273, 0.1575, 0.7727, 0.2362, 0.7273, 0.1575, 0.8182, 0.1575, 0.7727, 0.2362, 0.8636, 0.2362, 0.9545, 0.2362, 0.9091, 0.3149, 0.8636, 0.2362, 0.9091, 0.1575, 0.9545, 0.2362, 0.9091, 0.1575, 1.0, 0.1575, 0.9545, 0.2362, 0.1364, 0.2362, 0.2273, 0.2362, 0.1818, 0.3149, 0.1364, 0.2362, 0.1818, 0.1575, 0.2273, 0.2362, 0.1818, 0.1575, 0.2727, 0.1575, 0.2273, 0.2362, 0.3182, 0.2362, 0.4091, 0.2362, 0.3636, 0.3149, 0.3182, 0.2362, 0.3636, 0.1575, 0.4091, 0.2362, 0.3636, 0.1575, 0.4545, 0.1575, 0.4091, 0.2362, 0.5, 0.07873, 0.5455, 0.1575, 0.4545, 0.1575, 0.5, 0.07873, 0.5909, 0.07873, 0.5455, 0.1575, 0.5909, 0.07873, 0.6364, 0.1575, 0.5455, 0.1575, 0.6818, 0.07873, 0.7273, 0.1575, 0.6364, 0.1575, 0.6818, 0.07873, 0.7727, 0.07873, 0.7273, 0.1575, 0.7727, 0.07873, 0.8182, 0.1575, 0.7273, 0.1575, 0.8636, 0.07873, 0.9091, 0.1575, 0.8182, 0.1575, 0.8636, 0.07873, 0.9545, 0.07873, 0.9091, 0.1575, 0.9545, 0.07873, 1.0, 0.1575, 0.9091, 0.1575, 0.3636, 0.1575, 0.4091, 0.07873, 0.4545, 0.1575, 0.3636, 0.1575, 0.3182, 0.07873, 0.4091, 0.07873, 0.3182, 0.07873, 0.3636, 0.0, 0.4091, 0.07873, 0.1364, 0.07873, 0.1818, 0.1575, 0.09091, 0.1575, 0.1364, 0.07873, 0.2273, 0.07873, 0.1818, 0.1575, 0.2273, 0.07873, 0.2727, 0.1575, 0.1818, 0.1575])
me_icosphere.materials.append(mat_planet_1)
me_icosphere.update()
me_icosphere_001 = bpy.data.meshes.new('Icosphere.001')
me_icosphere_001.from_pydata([(8.81e-10, 3.813e-09, -0.1805), (0.1306, -0.09487, -0.0807), (-0.04993, -0.1539, -0.08103), (-0.1614, 3.813e-09, -0.0807), (-0.05, 0.1537, -0.08059), (0.1306, 0.09487, -0.0807), (0.04988, -0.1535, 0.0807), (-0.1317, -0.1041, 0.07319), (-0.1325, 0.09806, 0.08246), (0.04988, 0.1535, 0.0807), (0.1561, 0.0008609, 0.07945), (-0.005328, 0.0008688, 0.1792), (-0.02932, -0.09023, -0.1535), (0.07675, -0.05576, -0.1535), (0.04744, -0.146, -0.09487), (0.1535, 3.813e-09, -0.09487), (0.07675, 0.05576, -0.1535), (-0.09487, 3.813e-09, -0.1535), (-0.1252, -0.09823, -0.1014), (-0.02932, 0.09023, -0.1535), (-0.1264, 0.09383, -0.09289), (0.04744, 0.146, -0.09487), (0.1716, -0.05576, 1.578e-09), (0.1716, 0.05576, 1.578e-09), (-0.0001775, -0.1819, -0.001174), (0.1061, -0.146, 1.578e-09), (-0.172, -0.05912, -0.002732), (-0.1097, -0.1756, -0.0241), (-0.1219, 0.1722, 0.01447), (-0.1737, 0.05919, 0.001887), (0.1061, 0.146, 1.578e-09), (-0.002397, 0.1844, 0.002188), (0.1234, -0.09009, 0.09468), (-0.04783, -0.1492, 0.09225), (-0.1535, 3.813e-09, 0.09487), (-0.04982, 0.1499, 0.09704), (0.1204, 0.09084, 0.09398), (0.02533, -0.08958, 0.1526), (0.06932, 0.004166, 0.1475), (-0.07675, -0.05576, 0.1535), (-0.07675, 0.05576, 0.1535), (0.02857, 0.09035, 0.1533)], [], [(0, 13, 12), (1, 13, 15), (0, 12, 17), (0, 17, 19), (0, 19, 16), (1, 15, 22), (2, 14, 24), (3, 18, 26), (4, 20, 28), (5, 21, 30), (1, 22, 25), (2, 24, 27), (3, 26, 29), (4, 28, 31), (5, 30, 23), (6, 32, 37), (7, 33, 39), (8, 34, 40), (9, 35, 41), (10, 36, 38), (38, 41, 11), (38, 36, 41), (36, 9, 41), (41, 40, 11), (41, 35, 40), (35, 8, 40), (40, 39, 11), (40, 34, 39), (34, 7, 39), (39, 37, 11), (39, 33, 37), (33, 6, 37), (37, 38, 11), (37, 32, 38), (32, 10, 38), (23, 36, 10), (23, 30, 36), (30, 9, 36), (31, 35, 9), (31, 28, 35), (28, 8, 35), (29, 34, 8), (29, 26, 34), (26, 7, 34), (27, 33, 7), (27, 24, 33), (24, 6, 33), (25, 32, 6), (25, 22, 32), (22, 10, 32), (30, 31, 9), (30, 21, 31), (21, 4, 31), (28, 29, 8), (28, 20, 29), (20, 3, 29), (26, 27, 7), (26, 18, 27), (18, 2, 27), (24, 25, 6), (24, 14, 25), (14, 1, 25), (22, 23, 10), (22, 15, 23), (15, 5, 23), (16, 21, 5), (16, 19, 21), (19, 4, 21), (19, 20, 4), (19, 17, 20), (17, 3, 20), (17, 18, 3), (17, 12, 18), (12, 2, 18), (15, 16, 5), (15, 13, 16), (13, 0, 16), (12, 14, 2), (12, 13, 14), (13, 1, 14)])
me_icosphere_001.polygons.foreach_set('use_smooth', [True] * 80)
_uv = me_icosphere_001.uv_layers.new(name='UVMap')
_uv.uv.foreach_set('vector', [0.1818, 0.0, 0.2273, 0.07873, 0.1364, 0.07873, 0.2727, 0.1575, 0.3182, 0.07873, 0.3636, 0.1575, 0.9091, 0.0, 0.9545, 0.07873, 0.8636, 0.07873, 0.7273, 0.0, 0.7727, 0.07873, 0.6818, 0.07873, 0.5455, 0.0, 0.5909, 0.07873, 0.5, 0.07873, 0.2727, 0.1575, 0.3636, 0.1575, 0.3182, 0.2362, 0.09091, 0.1575, 0.1818, 0.1575, 0.1364, 0.2362, 0.8182, 0.1575, 0.9091, 0.1575, 0.8636, 0.2362, 0.6364, 0.1575, 0.7273, 0.1575, 0.6818, 0.2362, 0.4545, 0.1575, 0.5455, 0.1575, 0.5, 0.2362, 0.2727, 0.1575, 0.3182, 0.2362, 0.2273, 0.2362, 0.09091, 0.1575, 0.1364, 0.2362, 0.04546, 0.2362, 0.8182, 0.1575, 0.8636, 0.2362, 0.7727, 0.2362, 0.6364, 0.1575, 0.6818, 0.2362, 0.5909, 0.2362, 0.4545, 0.1575, 0.5, 0.2362, 0.4091, 0.2362, 0.1818, 0.3149, 0.2727, 0.3149, 0.2273, 0.3937, 0.0, 0.3149, 0.09091, 0.3149, 0.04546, 0.3937, 0.7273, 0.3149, 0.8182, 0.3149, 0.7727, 0.3937, 0.5455, 0.3149, 0.6364, 0.3149, 0.5909, 0.3937, 0.3636, 0.3149, 0.4545, 0.3149, 0.4091, 0.3937, 0.4091, 0.3937, 0.5, 0.3937, 0.4545, 0.4724, 0.4091, 0.3937, 0.4545, 0.3149, 0.5, 0.3937, 0.4545, 0.3149, 0.5455, 0.3149, 0.5, 0.3937, 0.5909, 0.3937, 0.6818, 0.3937, 0.6364, 0.4724, 0.5909, 0.3937, 0.6364, 0.3149, 0.6818, 0.3937, 0.6364, 0.3149, 0.7273, 0.3149, 0.6818, 0.3937, 0.7727, 0.3937, 0.8636, 0.3937, 0.8182, 0.4724, 0.7727, 0.3937, 0.8182, 0.3149, 0.8636, 0.3937, 0.8182, 0.3149, 0.9091, 0.3149, 0.8636, 0.3937, 0.04546, 0.3937, 0.1364, 0.3937, 0.09091, 0.4724, 0.04546, 0.3937, 0.09091, 0.3149, 0.1364, 0.3937, 0.09091, 0.3149, 0.1818, 0.3149, 0.1364, 0.3937, 0.2273, 0.3937, 0.3182, 0.3937, 0.2727, 0.4724, 0.2273, 0.3937, 0.2727, 0.3149, 0.3182, 0.3937, 0.2727, 0.3149, 0.3636, 0.3149, 0.3182, 0.3937, 0.4091, 0.2362, 0.4545, 0.3149, 0.3636, 0.3149, 0.4091, 0.2362, 0.5, 0.2362, 0.4545, 0.3149, 0.5, 0.2362, 0.5455, 0.3149, 0.4545, 0.3149, 0.5909, 0.2362, 0.6364, 0.3149, 0.5455, 0.3149, 0.5909, 0.2362, 0.6818, 0.2362, 0.6364, 0.3149, 0.6818, 0.2362, 0.7273, 0.3149, 0.6364, 0.3149, 0.7727, 0.2362, 0.8182, 0.3149, 0.7273, 0.3149, 0.7727, 0.2362, 0.8636, 0.2362, 0.8182, 0.3149, 0.8636, 0.2362, 0.9091, 0.3149, 0.8182, 0.3149, 0.04546, 0.2362, 0.09091, 0.3149, 0.0, 0.3149, 0.04546, 0.2362, 0.1364, 0.2362, 0.09091, 0.3149, 0.1364, 0.2362, 0.1818, 0.3149, 0.09091, 0.3149, 0.2273, 0.2362, 0.2727, 0.3149, 0.1818, 0.3149, 0.2273, 0.2362, 0.3182, 0.2362, 0.2727, 0.3149, 0.3182, 0.2362, 0.3636, 0.3149, 0.2727, 0.3149, 0.5, 0.2362, 0.5909, 0.2362, 0.5455, 0.3149, 0.5, 0.2362, 0.5455, 0.1575, 0.5909, 0.2362, 0.5455, 0.1575, 0.6364, 0.1575, 0.5909, 0.2362, 0.6818, 0.2362, 0.7727, 0.2362, 0.7273, 0.3149, 0.6818, 0.2362, 0.7273, 0.1575, 0.7727, 0.2362, 0.7273, 0.1575, 0.8182, 0.1575, 0.7727, 0.2362, 0.8636, 0.2362, 0.9545, 0.2362, 0.9091, 0.3149, 0.8636, 0.2362, 0.9091, 0.1575, 0.9545, 0.2362, 0.9091, 0.1575, 1.0, 0.1575, 0.9545, 0.2362, 0.1364, 0.2362, 0.2273, 0.2362, 0.1818, 0.3149, 0.1364, 0.2362, 0.1818, 0.1575, 0.2273, 0.2362, 0.1818, 0.1575, 0.2727, 0.1575, 0.2273, 0.2362, 0.3182, 0.2362, 0.4091, 0.2362, 0.3636, 0.3149, 0.3182, 0.2362, 0.3636, 0.1575, 0.4091, 0.2362, 0.3636, 0.1575, 0.4545, 0.1575, 0.4091, 0.2362, 0.5, 0.07873, 0.5455, 0.1575, 0.4545, 0.1575, 0.5, 0.07873, 0.5909, 0.07873, 0.5455, 0.1575, 0.5909, 0.07873, 0.6364, 0.1575, 0.5455, 0.1575, 0.6818, 0.07873, 0.7273, 0.1575, 0.6364, 0.1575, 0.6818, 0.07873, 0.7727, 0.07873, 0.7273, 0.1575, 0.7727, 0.07873, 0.8182, 0.1575, 0.7273, 0.1575, 0.8636, 0.07873, 0.9091, 0.1575, 0.8182, 0.1575, 0.8636, 0.07873, 0.9545, 0.07873, 0.9091, 0.1575, 0.9545, 0.07873, 1.0, 0.1575, 0.9091, 0.1575, 0.3636, 0.1575, 0.4091, 0.07873, 0.4545, 0.1575, 0.3636, 0.1575, 0.3182, 0.07873, 0.4091, 0.07873, 0.3182, 0.07873, 0.3636, 0.0, 0.4091, 0.07873, 0.1364, 0.07873, 0.1818, 0.1575, 0.09091, 0.1575, 0.1364, 0.07873, 0.2273, 0.07873, 0.1818, 0.1575, 0.2273, 0.07873, 0.2727, 0.1575, 0.1818, 0.1575])
me_icosphere_001.materials.append(mat_planet_1)
me_icosphere_001.update()
me_plane = bpy.data.meshes.new('Plane')
me_plane.from_pydata([(0.00386, 0.2941, 0.06386), (0.1922, 0.2974, 0.145), (0.00386, 0.422, 0.08076), (0.1922, 0.4254, 0.145), (0.09804, 0.3094, 0.06123), (0.09804, 0.4228, 0.04001), (-0.007869, 0.2895, 0.07634), (-0.007869, 0.4211, 0.07251), (0.00386, 0.08269, 0.05883), (-0.007869, 0.08269, 0.05883), (0.00386, 0.3656, 0.06959), (0.1922, 0.365, 0.145), (0.09804, 0.4162, 0.07277), (-0.007869, 0.3488, 0.07553), (0.1451, 0.2883, 0.06317), (0.1451, 0.4147, 0.09367), (0.1451, 0.3836, 0.08717), (0.05095, 0.4321, 0.04874), (0.05095, 0.3147, 0.06597), (0.05095, 0.386, 0.04858), (0.1922, 0.4213, 0.145), (0.09804, 0.4204, 0.04175), (0.00386, 0.4207, 0.08017), (-0.007869, 0.4122, 0.07267), (0.1451, 0.4253, 0.09332), (0.05095, 0.4291, 0.04873), (0.1832, 0.3036, 0.1293), (0.1832, 0.4275, 0.1351), (0.1832, 0.37, 0.1339), (0.1832, 0.4211, 0.1351), (0.00386, 0.3077, 0.06442), (-0.007869, 0.3013, 0.07626), (0.1922, 0.3016, 0.145), (0.09804, 0.294, 0.06237), (0.1451, 0.3063, 0.06555), (0.05095, 0.3189, 0.06424), (0.1832, 0.3134, 0.1297), (-4.927e-05, 0.4185, 0.07801), (-0.003959, 0.4214, 0.07526), (-0.003959, 0.2872, 0.07218), (-4.928e-05, 0.2901, 0.06802), (-0.003959, 0.08269, 0.05883), (-4.928e-05, 0.08269, 0.05883), (-4.927e-05, 0.3687, 0.07157), (-0.003959, 0.3619, 0.07355), (-4.927e-05, 0.4134, 0.07767), (-0.003959, 0.4215, 0.07517), (-4.927e-05, 0.3092, 0.06837), (-0.003959, 0.2899, 0.07231), (-0.007869, 0.2808, 0.07556), (0.00386, 0.282, 0.06363), (-4.928e-05, 0.2798, 0.06761), (-0.003959, 0.2814, 0.07158)], [], [(29, 20, 3, 27), (25, 21, 5, 17), (46, 38, 7, 23), (52, 49, 9, 41), (48, 44, 13, 31), (35, 33, 12, 19), (36, 32, 11, 28), (33, 34, 16, 12), (21, 24, 15, 5), (30, 35, 19, 10), (22, 25, 17, 2), (10, 19, 25, 22), (12, 16, 24, 21), (44, 46, 23, 13), (19, 12, 21, 25), (28, 11, 20, 29), (16, 28, 29, 24), (34, 36, 28, 16), (24, 29, 27, 15), (14, 26, 36, 34), (0, 18, 35, 30), (4, 14, 34, 33), (26, 1, 32, 36), (18, 4, 33, 35), (39, 48, 31, 6), (0, 30, 47, 40), (40, 47, 48, 39), (10, 22, 45, 43), (43, 45, 46, 44), (30, 10, 43, 47), (47, 43, 44, 48), (50, 51, 42, 8), (51, 52, 41, 42), (22, 2, 37, 45), (45, 37, 38, 46), (40, 39, 52, 51), (0, 40, 51, 50), (39, 6, 49, 52)])
_uv = me_plane.uv_layers.new(name='UVMap')
_uv.uv.foreach_set('vector', [0.9519, 0.9735, 1.0, 0.9735, 1.0, 1.0, 0.9519, 1.0, 0.25, 0.9735, 0.5, 0.9735, 0.5, 1.0, 0.25, 1.0, 0.0, 0.9735, 0.0, 1.0, 0.0, 1.0, 0.0, 0.9735, 0.0, 0.0, 0.0, 0.0, 0.0, 0.0, 0.0, 0.0, 0.0, 0.04949, 0.0, 0.5, 0.0, 0.5, 0.0, 0.04949, 0.25, 0.04949, 0.5, 0.04949, 0.5, 0.5, 0.25, 0.5, 0.9519, 0.04949, 1.0, 0.04949, 1.0, 0.5, 0.9519, 0.5, 0.5, 0.04949, 0.75, 0.04949, 0.75, 0.5, 0.5, 0.5, 0.5, 0.9735, 0.75, 0.9735, 0.75, 1.0, 0.5, 1.0, 0.0, 0.04949, 0.25, 0.04949, 0.25, 0.5, 0.0, 0.5, 0.0, 0.9735, 0.25, 0.9735, 0.25, 1.0, 0.0, 1.0, 0.0, 0.5, 0.25, 0.5, 0.25, 0.9735, 0.0, 0.9735, 0.5, 0.5, 0.75, 0.5, 0.75, 0.9735, 0.5, 0.9735, 0.0, 0.5, 0.0, 0.9735, 0.0, 0.9735, 0.0, 0.5, 0.25, 0.5, 0.5, 0.5, 0.5, 0.9735, 0.25, 0.9735, 0.9519, 0.5, 1.0, 0.5, 1.0, 0.9735, 0.9519, 0.9735, 0.75, 0.5, 0.9519, 0.5, 0.9519, 0.9735, 0.75, 0.9735, 0.75, 0.04949, 0.9519, 0.04949, 0.9519, 0.5, 0.75, 0.5, 0.75, 0.9735, 0.9519, 0.9735, 0.9519, 1.0, 0.75, 1.0, 0.75, 0.0, 0.9519, 0.0, 0.9519, 0.04949, 0.75, 0.04949, 0.0, 0.0, 0.25, 0.0, 0.25, 0.04949, 0.0, 0.04949, 0.5, 0.0, 0.75, 0.0, 0.75, 0.04949, 0.5, 0.04949, 0.9519, 0.0, 1.0, 0.0, 1.0, 0.04949, 0.9519, 0.04949, 0.25, 0.0, 0.5, 0.0, 0.5, 0.04949, 0.25, 0.04949, 0.0, 0.0, 0.0, 0.04949, 0.0, 0.04949, 0.0, 0.0, 0.0, 0.0, 0.0, 0.04949, 0.0, 0.04949, 0.0, 0.0, 0.0, 0.0, 0.0, 0.04949, 0.0, 0.04949, 0.0, 0.0, 0.0, 0.5, 0.0, 0.9735, 0.0, 0.9735, 0.0, 0.5, 0.0, 0.5, 0.0, 0.9735, 0.0, 0.9735, 0.0, 0.5, 0.0, 0.04949, 0.0, 0.5, 0.0, 0.5, 0.0, 0.04949, 0.0, 0.04949, 0.0, 0.5, 0.0, 0.5, 0.0, 0.04949, 0.0, 0.0, 0.0, 0.0, 0.0, 0.0, 0.0, 0.0, 0.0, 0.0, 0.0, 0.0, 0.0, 0.0, 0.0, 0.0, 0.0, 0.9735, 0.0, 1.0, 0.0, 1.0, 0.0, 0.9735, 0.0, 0.9735, 0.0, 1.0, 0.0, 1.0, 0.0, 0.9735, 0.0, 0.0, 0.0, 0.0, 0.0, 0.0, 0.0, 0.0, 0.0, 0.0, 0.0, 0.0, 0.0, 0.0, 0.0, 0.0, 0.0, 0.0, 0.0, 0.0, 0.0, 0.0, 0.0, 0.0])
me_plane.materials.append(mat_flag)
me_plane.update()
me_icosphere_004 = bpy.data.meshes.new('Icosphere.004')
me_icosphere_004.from_pydata([(8.81e-10, 3.813e-09, -0.1805), (0.1306, -0.09487, -0.0807), (-0.04993, -0.1539, -0.08103), (-0.1614, 3.813e-09, -0.0807), (-0.05, 0.1537, -0.08059), (0.1306, 0.09487, -0.0807), (0.04988, -0.1535, 0.0807), (-0.1317, -0.1041, 0.07319), (-0.1325, 0.09806, 0.08246), (0.04988, 0.1535, 0.0807), (0.1561, 0.0008609, 0.07945), (-0.005328, 0.0008688, 0.1792), (-0.02932, -0.09023, -0.1535), (0.07675, -0.05576, -0.1535), (0.04744, -0.146, -0.09487), (0.1535, 3.813e-09, -0.09487), (0.07675, 0.05576, -0.1535), (-0.09487, 3.813e-09, -0.1535), (-0.1252, -0.09823, -0.1014), (-0.02932, 0.09023, -0.1535), (-0.1264, 0.09383, -0.09289), (0.04744, 0.146, -0.09487), (0.1716, -0.05576, 1.578e-09), (0.1716, 0.05576, 1.578e-09), (-0.0001775, -0.1819, -0.001174), (0.1061, -0.146, 1.578e-09), (-0.172, -0.05912, -0.002732), (-0.1097, -0.1756, -0.0241), (-0.1219, 0.1722, 0.01447), (-0.1737, 0.05919, 0.001887), (0.1061, 0.146, 1.578e-09), (-0.002397, 0.1844, 0.002188), (0.1234, -0.09009, 0.09468), (-0.04783, -0.1492, 0.09225), (-0.1535, 3.813e-09, 0.09487), (-0.04982, 0.1499, 0.09704), (0.1204, 0.09084, 0.09398), (0.02533, -0.08958, 0.1526), (0.06932, 0.004166, 0.1475), (-0.07675, -0.05576, 0.1535), (-0.07675, 0.05576, 0.1535), (0.02857, 0.09035, 0.1533)], [], [(0, 13, 12), (1, 13, 15), (0, 12, 17), (0, 17, 19), (0, 19, 16), (1, 15, 22), (2, 14, 24), (3, 18, 26), (4, 20, 28), (5, 21, 30), (1, 22, 25), (2, 24, 27), (3, 26, 29), (4, 28, 31), (5, 30, 23), (6, 32, 37), (7, 33, 39), (8, 34, 40), (9, 35, 41), (10, 36, 38), (38, 41, 11), (38, 36, 41), (36, 9, 41), (41, 40, 11), (41, 35, 40), (35, 8, 40), (40, 39, 11), (40, 34, 39), (34, 7, 39), (39, 37, 11), (39, 33, 37), (33, 6, 37), (37, 38, 11), (37, 32, 38), (32, 10, 38), (23, 36, 10), (23, 30, 36), (30, 9, 36), (31, 35, 9), (31, 28, 35), (28, 8, 35), (29, 34, 8), (29, 26, 34), (26, 7, 34), (27, 33, 7), (27, 24, 33), (24, 6, 33), (25, 32, 6), (25, 22, 32), (22, 10, 32), (30, 31, 9), (30, 21, 31), (21, 4, 31), (28, 29, 8), (28, 20, 29), (20, 3, 29), (26, 27, 7), (26, 18, 27), (18, 2, 27), (24, 25, 6), (24, 14, 25), (14, 1, 25), (22, 23, 10), (22, 15, 23), (15, 5, 23), (16, 21, 5), (16, 19, 21), (19, 4, 21), (19, 20, 4), (19, 17, 20), (17, 3, 20), (17, 18, 3), (17, 12, 18), (12, 2, 18), (15, 16, 5), (15, 13, 16), (13, 0, 16), (12, 14, 2), (12, 13, 14), (13, 1, 14)])
me_icosphere_004.polygons.foreach_set('use_smooth', [True] * 80)
_uv = me_icosphere_004.uv_layers.new(name='UVMap')
_uv.uv.foreach_set('vector', [0.1818, 0.0, 0.2273, 0.07873, 0.1364, 0.07873, 0.2727, 0.1575, 0.3182, 0.07873, 0.3636, 0.1575, 0.9091, 0.0, 0.9545, 0.07873, 0.8636, 0.07873, 0.7273, 0.0, 0.7727, 0.07873, 0.6818, 0.07873, 0.5455, 0.0, 0.5909, 0.07873, 0.5, 0.07873, 0.2727, 0.1575, 0.3636, 0.1575, 0.3182, 0.2362, 0.09091, 0.1575, 0.1818, 0.1575, 0.1364, 0.2362, 0.8182, 0.1575, 0.9091, 0.1575, 0.8636, 0.2362, 0.6364, 0.1575, 0.7273, 0.1575, 0.6818, 0.2362, 0.4545, 0.1575, 0.5455, 0.1575, 0.5, 0.2362, 0.2727, 0.1575, 0.3182, 0.2362, 0.2273, 0.2362, 0.09091, 0.1575, 0.1364, 0.2362, 0.04546, 0.2362, 0.8182, 0.1575, 0.8636, 0.2362, 0.7727, 0.2362, 0.6364, 0.1575, 0.6818, 0.2362, 0.5909, 0.2362, 0.4545, 0.1575, 0.5, 0.2362, 0.4091, 0.2362, 0.1818, 0.3149, 0.2727, 0.3149, 0.2273, 0.3937, 0.0, 0.3149, 0.09091, 0.3149, 0.04546, 0.3937, 0.7273, 0.3149, 0.8182, 0.3149, 0.7727, 0.3937, 0.5455, 0.3149, 0.6364, 0.3149, 0.5909, 0.3937, 0.3636, 0.3149, 0.4545, 0.3149, 0.4091, 0.3937, 0.4091, 0.3937, 0.5, 0.3937, 0.4545, 0.4724, 0.4091, 0.3937, 0.4545, 0.3149, 0.5, 0.3937, 0.4545, 0.3149, 0.5455, 0.3149, 0.5, 0.3937, 0.5909, 0.3937, 0.6818, 0.3937, 0.6364, 0.4724, 0.5909, 0.3937, 0.6364, 0.3149, 0.6818, 0.3937, 0.6364, 0.3149, 0.7273, 0.3149, 0.6818, 0.3937, 0.7727, 0.3937, 0.8636, 0.3937, 0.8182, 0.4724, 0.7727, 0.3937, 0.8182, 0.3149, 0.8636, 0.3937, 0.8182, 0.3149, 0.9091, 0.3149, 0.8636, 0.3937, 0.04546, 0.3937, 0.1364, 0.3937, 0.09091, 0.4724, 0.04546, 0.3937, 0.09091, 0.3149, 0.1364, 0.3937, 0.09091, 0.3149, 0.1818, 0.3149, 0.1364, 0.3937, 0.2273, 0.3937, 0.3182, 0.3937, 0.2727, 0.4724, 0.2273, 0.3937, 0.2727, 0.3149, 0.3182, 0.3937, 0.2727, 0.3149, 0.3636, 0.3149, 0.3182, 0.3937, 0.4091, 0.2362, 0.4545, 0.3149, 0.3636, 0.3149, 0.4091, 0.2362, 0.5, 0.2362, 0.4545, 0.3149, 0.5, 0.2362, 0.5455, 0.3149, 0.4545, 0.3149, 0.5909, 0.2362, 0.6364, 0.3149, 0.5455, 0.3149, 0.5909, 0.2362, 0.6818, 0.2362, 0.6364, 0.3149, 0.6818, 0.2362, 0.7273, 0.3149, 0.6364, 0.3149, 0.7727, 0.2362, 0.8182, 0.3149, 0.7273, 0.3149, 0.7727, 0.2362, 0.8636, 0.2362, 0.8182, 0.3149, 0.8636, 0.2362, 0.9091, 0.3149, 0.8182, 0.3149, 0.04546, 0.2362, 0.09091, 0.3149, 0.0, 0.3149, 0.04546, 0.2362, 0.1364, 0.2362, 0.09091, 0.3149, 0.1364, 0.2362, 0.1818, 0.3149, 0.09091, 0.3149, 0.2273, 0.2362, 0.2727, 0.3149, 0.1818, 0.3149, 0.2273, 0.2362, 0.3182, 0.2362, 0.2727, 0.3149, 0.3182, 0.2362, 0.3636, 0.3149, 0.2727, 0.3149, 0.5, 0.2362, 0.5909, 0.2362, 0.5455, 0.3149, 0.5, 0.2362, 0.5455, 0.1575, 0.5909, 0.2362, 0.5455, 0.1575, 0.6364, 0.1575, 0.5909, 0.2362, 0.6818, 0.2362, 0.7727, 0.2362, 0.7273, 0.3149, 0.6818, 0.2362, 0.7273, 0.1575, 0.7727, 0.2362, 0.7273, 0.1575, 0.8182, 0.1575, 0.7727, 0.2362, 0.8636, 0.2362, 0.9545, 0.2362, 0.9091, 0.3149, 0.8636, 0.2362, 0.9091, 0.1575, 0.9545, 0.2362, 0.9091, 0.1575, 1.0, 0.1575, 0.9545, 0.2362, 0.1364, 0.2362, 0.2273, 0.2362, 0.1818, 0.3149, 0.1364, 0.2362, 0.1818, 0.1575, 0.2273, 0.2362, 0.1818, 0.1575, 0.2727, 0.1575, 0.2273, 0.2362, 0.3182, 0.2362, 0.4091, 0.2362, 0.3636, 0.3149, 0.3182, 0.2362, 0.3636, 0.1575, 0.4091, 0.2362, 0.3636, 0.1575, 0.4545, 0.1575, 0.4091, 0.2362, 0.5, 0.07873, 0.5455, 0.1575, 0.4545, 0.1575, 0.5, 0.07873, 0.5909, 0.07873, 0.5455, 0.1575, 0.5909, 0.07873, 0.6364, 0.1575, 0.5455, 0.1575, 0.6818, 0.07873, 0.7273, 0.1575, 0.6364, 0.1575, 0.6818, 0.07873, 0.7727, 0.07873, 0.7273, 0.1575, 0.7727, 0.07873, 0.8182, 0.1575, 0.7273, 0.1575, 0.8636, 0.07873, 0.9091, 0.1575, 0.8182, 0.1575, 0.8636, 0.07873, 0.9545, 0.07873, 0.9091, 0.1575, 0.9545, 0.07873, 1.0, 0.1575, 0.9091, 0.1575, 0.3636, 0.1575, 0.4091, 0.07873, 0.4545, 0.1575, 0.3636, 0.1575, 0.3182, 0.07873, 0.4091, 0.07873, 0.3182, 0.07873, 0.3636, 0.0, 0.4091, 0.07873, 0.1364, 0.07873, 0.1818, 0.1575, 0.09091, 0.1575, 0.1364, 0.07873, 0.2273, 0.07873, 0.1818, 0.1575, 0.2273, 0.07873, 0.2727, 0.1575, 0.1818, 0.1575])
me_icosphere_004.materials.append(mat_hole)
me_icosphere_004.update()
me_plane_003 = bpy.data.meshes.new('Plane.003')
me_plane_003.from_pydata([(0.00386, 0.2941, 0.06386), (0.1922, 0.2974, 0.145), (0.00386, 0.422, 0.08076), (0.1922, 0.4254, 0.145), (0.09804, 0.3094, 0.06123), (0.09804, 0.4228, 0.04001), (-0.007869, 0.2895, 0.07634), (-0.007869, 0.4211, 0.07251), (0.00386, 0.08269, 0.05883), (-0.007869, 0.08269, 0.05883), (0.00386, 0.3656, 0.06959), (0.1922, 0.365, 0.145), (0.09804, 0.4162, 0.07277), (-0.007869, 0.3488, 0.07553), (0.1451, 0.2883, 0.06317), (0.1451, 0.4147, 0.09367), (0.1451, 0.3836, 0.08717), (0.05095, 0.4321, 0.04874), (0.05095, 0.3147, 0.06597), (0.05095, 0.386, 0.04858), (0.1922, 0.4213, 0.145), (0.09804, 0.4204, 0.04175), (0.00386, 0.4207, 0.08017), (-0.007869, 0.4122, 0.07267), (0.1451, 0.4253, 0.09332), (0.05095, 0.4291, 0.04873), (0.1832, 0.3036, 0.1293), (0.1832, 0.4275, 0.1351), (0.1832, 0.37, 0.1339), (0.1832, 0.4211, 0.1351), (0.00386, 0.3077, 0.06442), (-0.007869, 0.3013, 0.07626), (0.1922, 0.3016, 0.145), (0.09804, 0.294, 0.06237), (0.1451, 0.3063, 0.06555), (0.05095, 0.3189, 0.06424), (0.1832, 0.3134, 0.1297), (-4.927e-05, 0.4185, 0.07801), (-0.003959, 0.4214, 0.07526), (-0.003959, 0.2872, 0.07218), (-4.928e-05, 0.2901, 0.06802), (-0.003959, 0.08269, 0.05883), (-4.928e-05, 0.08269, 0.05883), (-4.927e-05, 0.3687, 0.07157), (-0.003959, 0.3619, 0.07355), (-4.927e-05, 0.4134, 0.07767), (-0.003959, 0.4215, 0.07517), (-4.927e-05, 0.3092, 0.06837), (-0.003959, 0.2899, 0.07231), (-0.007869, 0.2808, 0.07556), (0.00386, 0.282, 0.06363), (-4.928e-05, 0.2798, 0.06761), (-0.003959, 0.2814, 0.07158)], [], [(29, 20, 3, 27), (25, 21, 5, 17), (46, 38, 7, 23), (52, 49, 9, 41), (48, 44, 13, 31), (35, 33, 12, 19), (36, 32, 11, 28), (33, 34, 16, 12), (21, 24, 15, 5), (30, 35, 19, 10), (22, 25, 17, 2), (10, 19, 25, 22), (12, 16, 24, 21), (44, 46, 23, 13), (19, 12, 21, 25), (28, 11, 20, 29), (16, 28, 29, 24), (34, 36, 28, 16), (24, 29, 27, 15), (14, 26, 36, 34), (0, 18, 35, 30), (4, 14, 34, 33), (26, 1, 32, 36), (18, 4, 33, 35), (39, 48, 31, 6), (0, 30, 47, 40), (40, 47, 48, 39), (10, 22, 45, 43), (43, 45, 46, 44), (30, 10, 43, 47), (47, 43, 44, 48), (50, 51, 42, 8), (51, 52, 41, 42), (22, 2, 37, 45), (45, 37, 38, 46), (40, 39, 52, 51), (0, 40, 51, 50), (39, 6, 49, 52)])
_uv = me_plane_003.uv_layers.new(name='UVMap')
_uv.uv.foreach_set('vector', [0.9519, 0.9735, 1.0, 0.9735, 1.0, 1.0, 0.9519, 1.0, 0.25, 0.9735, 0.5, 0.9735, 0.5, 1.0, 0.25, 1.0, 0.0, 0.9735, 0.0, 1.0, 0.0, 1.0, 0.0, 0.9735, 0.0, 0.0, 0.0, 0.0, 0.0, 0.0, 0.0, 0.0, 0.0, 0.04949, 0.0, 0.5, 0.0, 0.5, 0.0, 0.04949, 0.25, 0.04949, 0.5, 0.04949, 0.5, 0.5, 0.25, 0.5, 0.9519, 0.04949, 1.0, 0.04949, 1.0, 0.5, 0.9519, 0.5, 0.5, 0.04949, 0.75, 0.04949, 0.75, 0.5, 0.5, 0.5, 0.5, 0.9735, 0.75, 0.9735, 0.75, 1.0, 0.5, 1.0, 0.0, 0.04949, 0.25, 0.04949, 0.25, 0.5, 0.0, 0.5, 0.0, 0.9735, 0.25, 0.9735, 0.25, 1.0, 0.0, 1.0, 0.0, 0.5, 0.25, 0.5, 0.25, 0.9735, 0.0, 0.9735, 0.5, 0.5, 0.75, 0.5, 0.75, 0.9735, 0.5, 0.9735, 0.0, 0.5, 0.0, 0.9735, 0.0, 0.9735, 0.0, 0.5, 0.25, 0.5, 0.5, 0.5, 0.5, 0.9735, 0.25, 0.9735, 0.9519, 0.5, 1.0, 0.5, 1.0, 0.9735, 0.9519, 0.9735, 0.75, 0.5, 0.9519, 0.5, 0.9519, 0.9735, 0.75, 0.9735, 0.75, 0.04949, 0.9519, 0.04949, 0.9519, 0.5, 0.75, 0.5, 0.75, 0.9735, 0.9519, 0.9735, 0.9519, 1.0, 0.75, 1.0, 0.75, 0.0, 0.9519, 0.0, 0.9519, 0.04949, 0.75, 0.04949, 0.0, 0.0, 0.25, 0.0, 0.25, 0.04949, 0.0, 0.04949, 0.5, 0.0, 0.75, 0.0, 0.75, 0.04949, 0.5, 0.04949, 0.9519, 0.0, 1.0, 0.0, 1.0, 0.04949, 0.9519, 0.04949, 0.25, 0.0, 0.5, 0.0, 0.5, 0.04949, 0.25, 0.04949, 0.0, 0.0, 0.0, 0.04949, 0.0, 0.04949, 0.0, 0.0, 0.0, 0.0, 0.0, 0.04949, 0.0, 0.04949, 0.0, 0.0, 0.0, 0.0, 0.0, 0.04949, 0.0, 0.04949, 0.0, 0.0, 0.0, 0.5, 0.0, 0.9735, 0.0, 0.9735, 0.0, 0.5, 0.0, 0.5, 0.0, 0.9735, 0.0, 0.9735, 0.0, 0.5, 0.0, 0.04949, 0.0, 0.5, 0.0, 0.5, 0.0, 0.04949, 0.0, 0.04949, 0.0, 0.5, 0.0, 0.5, 0.0, 0.04949, 0.0, 0.0, 0.0, 0.0, 0.0, 0.0, 0.0, 0.0, 0.0, 0.0, 0.0, 0.0, 0.0, 0.0, 0.0, 0.0, 0.0, 0.9735, 0.0, 1.0, 0.0, 1.0, 0.0, 0.9735, 0.0, 0.9735, 0.0, 1.0, 0.0, 1.0, 0.0, 0.9735, 0.0, 0.0, 0.0, 0.0, 0.0, 0.0, 0.0, 0.0, 0.0, 0.0, 0.0, 0.0, 0.0, 0.0, 0.0, 0.0, 0.0, 0.0, 0.0, 0.0, 0.0, 0.0, 0.0, 0.0])
me_plane_003.materials.append(mat_holeflag)
me_plane_003.update()
me_icosphere_005 = bpy.data.meshes.new('Icosphere.005')
me_icosphere_005.from_pydata([(8.81e-10, 3.813e-09, -0.1805), (0.1306, -0.09487, -0.0807), (-0.04993, -0.1539, -0.08103), (-0.1614, 3.813e-09, -0.0807), (-0.05, 0.1537, -0.08059), (0.1306, 0.09487, -0.0807), (0.04988, -0.1535, 0.0807), (-0.1317, -0.1041, 0.07319), (-0.1325, 0.09806, 0.08246), (0.04988, 0.1535, 0.0807), (0.1561, 0.0008609, 0.07945), (-0.005328, 0.0008688, 0.1792), (-0.02932, -0.09023, -0.1535), (0.07675, -0.05576, -0.1535), (0.04744, -0.146, -0.09487), (0.1535, 3.813e-09, -0.09487), (0.07675, 0.05576, -0.1535), (-0.09487, 3.813e-09, -0.1535), (-0.1252, -0.09823, -0.1014), (-0.02932, 0.09023, -0.1535), (-0.1264, 0.09383, -0.09289), (0.04744, 0.146, -0.09487), (0.1716, -0.05576, 1.578e-09), (0.1716, 0.05576, 1.578e-09), (-0.0001775, -0.1819, -0.001174), (0.1061, -0.146, 1.578e-09), (-0.172, -0.05912, -0.002732), (-0.1097, -0.1756, -0.0241), (-0.1219, 0.1722, 0.01447), (-0.1737, 0.05919, 0.001887), (0.1061, 0.146, 1.578e-09), (-0.002397, 0.1844, 0.002188), (0.1234, -0.09009, 0.09468), (-0.04783, -0.1492, 0.09225), (-0.1535, 3.813e-09, 0.09487), (-0.04982, 0.1499, 0.09704), (0.1204, 0.09084, 0.09398), (0.02533, -0.08958, 0.1526), (0.06932, 0.004166, 0.1475), (-0.07675, -0.05576, 0.1535), (-0.07675, 0.05576, 0.1535), (0.02857, 0.09035, 0.1533)], [], [(0, 13, 12), (1, 13, 15), (0, 12, 17), (0, 17, 19), (0, 19, 16), (1, 15, 22), (2, 14, 24), (3, 18, 26), (4, 20, 28), (5, 21, 30), (1, 22, 25), (2, 24, 27), (3, 26, 29), (4, 28, 31), (5, 30, 23), (6, 32, 37), (7, 33, 39), (8, 34, 40), (9, 35, 41), (10, 36, 38), (38, 41, 11), (38, 36, 41), (36, 9, 41), (41, 40, 11), (41, 35, 40), (35, 8, 40), (40, 39, 11), (40, 34, 39), (34, 7, 39), (39, 37, 11), (39, 33, 37), (33, 6, 37), (37, 38, 11), (37, 32, 38), (32, 10, 38), (23, 36, 10), (23, 30, 36), (30, 9, 36), (31, 35, 9), (31, 28, 35), (28, 8, 35), (29, 34, 8), (29, 26, 34), (26, 7, 34), (27, 33, 7), (27, 24, 33), (24, 6, 33), (25, 32, 6), (25, 22, 32), (22, 10, 32), (30, 31, 9), (30, 21, 31), (21, 4, 31), (28, 29, 8), (28, 20, 29), (20, 3, 29), (26, 27, 7), (26, 18, 27), (18, 2, 27), (24, 25, 6), (24, 14, 25), (14, 1, 25), (22, 23, 10), (22, 15, 23), (15, 5, 23), (16, 21, 5), (16, 19, 21), (19, 4, 21), (19, 20, 4), (19, 17, 20), (17, 3, 20), (17, 18, 3), (17, 12, 18), (12, 2, 18), (15, 16, 5), (15, 13, 16), (13, 0, 16), (12, 14, 2), (12, 13, 14), (13, 1, 14)])
me_icosphere_005.polygons.foreach_set('use_smooth', [True] * 80)
_uv = me_icosphere_005.uv_layers.new(name='UVMap')
_uv.uv.foreach_set('vector', [0.1818, 0.0, 0.2273, 0.07873, 0.1364, 0.07873, 0.2727, 0.1575, 0.3182, 0.07873, 0.3636, 0.1575, 0.9091, 0.0, 0.9545, 0.07873, 0.8636, 0.07873, 0.7273, 0.0, 0.7727, 0.07873, 0.6818, 0.07873, 0.5455, 0.0, 0.5909, 0.07873, 0.5, 0.07873, 0.2727, 0.1575, 0.3636, 0.1575, 0.3182, 0.2362, 0.09091, 0.1575, 0.1818, 0.1575, 0.1364, 0.2362, 0.8182, 0.1575, 0.9091, 0.1575, 0.8636, 0.2362, 0.6364, 0.1575, 0.7273, 0.1575, 0.6818, 0.2362, 0.4545, 0.1575, 0.5455, 0.1575, 0.5, 0.2362, 0.2727, 0.1575, 0.3182, 0.2362, 0.2273, 0.2362, 0.09091, 0.1575, 0.1364, 0.2362, 0.04546, 0.2362, 0.8182, 0.1575, 0.8636, 0.2362, 0.7727, 0.2362, 0.6364, 0.1575, 0.6818, 0.2362, 0.5909, 0.2362, 0.4545, 0.1575, 0.5, 0.2362, 0.4091, 0.2362, 0.1818, 0.3149, 0.2727, 0.3149, 0.2273, 0.3937, 0.0, 0.3149, 0.09091, 0.3149, 0.04546, 0.3937, 0.7273, 0.3149, 0.8182, 0.3149, 0.7727, 0.3937, 0.5455, 0.3149, 0.6364, 0.3149, 0.5909, 0.3937, 0.3636, 0.3149, 0.4545, 0.3149, 0.4091, 0.3937, 0.4091, 0.3937, 0.5, 0.3937, 0.4545, 0.4724, 0.4091, 0.3937, 0.4545, 0.3149, 0.5, 0.3937, 0.4545, 0.3149, 0.5455, 0.3149, 0.5, 0.3937, 0.5909, 0.3937, 0.6818, 0.3937, 0.6364, 0.4724, 0.5909, 0.3937, 0.6364, 0.3149, 0.6818, 0.3937, 0.6364, 0.3149, 0.7273, 0.3149, 0.6818, 0.3937, 0.7727, 0.3937, 0.8636, 0.3937, 0.8182, 0.4724, 0.7727, 0.3937, 0.8182, 0.3149, 0.8636, 0.3937, 0.8182, 0.3149, 0.9091, 0.3149, 0.8636, 0.3937, 0.04546, 0.3937, 0.1364, 0.3937, 0.09091, 0.4724, 0.04546, 0.3937, 0.09091, 0.3149, 0.1364, 0.3937, 0.09091, 0.3149, 0.1818, 0.3149, 0.1364, 0.3937, 0.2273, 0.3937, 0.3182, 0.3937, 0.2727, 0.4724, 0.2273, 0.3937, 0.2727, 0.3149, 0.3182, 0.3937, 0.2727, 0.3149, 0.3636, 0.3149, 0.3182, 0.3937, 0.4091, 0.2362, 0.4545, 0.3149, 0.3636, 0.3149, 0.4091, 0.2362, 0.5, 0.2362, 0.4545, 0.3149, 0.5, 0.2362, 0.5455, 0.3149, 0.4545, 0.3149, 0.5909, 0.2362, 0.6364, 0.3149, 0.5455, 0.3149, 0.5909, 0.2362, 0.6818, 0.2362, 0.6364, 0.3149, 0.6818, 0.2362, 0.7273, 0.3149, 0.6364, 0.3149, 0.7727, 0.2362, 0.8182, 0.3149, 0.7273, 0.3149, 0.7727, 0.2362, 0.8636, 0.2362, 0.8182, 0.3149, 0.8636, 0.2362, 0.9091, 0.3149, 0.8182, 0.3149, 0.04546, 0.2362, 0.09091, 0.3149, 0.0, 0.3149, 0.04546, 0.2362, 0.1364, 0.2362, 0.09091, 0.3149, 0.1364, 0.2362, 0.1818, 0.3149, 0.09091, 0.3149, 0.2273, 0.2362, 0.2727, 0.3149, 0.1818, 0.3149, 0.2273, 0.2362, 0.3182, 0.2362, 0.2727, 0.3149, 0.3182, 0.2362, 0.3636, 0.3149, 0.2727, 0.3149, 0.5, 0.2362, 0.5909, 0.2362, 0.5455, 0.3149, 0.5, 0.2362, 0.5455, 0.1575, 0.5909, 0.2362, 0.5455, 0.1575, 0.6364, 0.1575, 0.5909, 0.2362, 0.6818, 0.2362, 0.7727, 0.2362, 0.7273, 0.3149, 0.6818, 0.2362, 0.7273, 0.1575, 0.7727, 0.2362, 0.7273, 0.1575, 0.8182, 0.1575, 0.7727, 0.2362, 0.8636, 0.2362, 0.9545, 0.2362, 0.9091, 0.3149, 0.8636, 0.2362, 0.9091, 0.1575, 0.9545, 0.2362, 0.9091, 0.1575, 1.0, 0.1575, 0.9545, 0.2362, 0.1364, 0.2362, 0.2273, 0.2362, 0.1818, 0.3149, 0.1364, 0.2362, 0.1818, 0.1575, 0.2273, 0.2362, 0.1818, 0.1575, 0.2727, 0.1575, 0.2273, 0.2362, 0.3182, 0.2362, 0.4091, 0.2362, 0.3636, 0.3149, 0.3182, 0.2362, 0.3636, 0.1575, 0.4091, 0.2362, 0.3636, 0.1575, 0.4545, 0.1575, 0.4091, 0.2362, 0.5, 0.07873, 0.5455, 0.1575, 0.4545, 0.1575, 0.5, 0.07873, 0.5909, 0.07873, 0.5455, 0.1575, 0.5909, 0.07873, 0.6364, 0.1575, 0.5455, 0.1575, 0.6818, 0.07873, 0.7273, 0.1575, 0.6364, 0.1575, 0.6818, 0.07873, 0.7727, 0.07873, 0.7273, 0.1575, 0.7727, 0.07873, 0.8182, 0.1575, 0.7273, 0.1575, 0.8636, 0.07873, 0.9091, 0.1575, 0.8182, 0.1575, 0.8636, 0.07873, 0.9545, 0.07873, 0.9091, 0.1575, 0.9545, 0.07873, 1.0, 0.1575, 0.9091, 0.1575, 0.3636, 0.1575, 0.4091, 0.07873, 0.4545, 0.1575, 0.3636, 0.1575, 0.3182, 0.07873, 0.4091, 0.07873, 0.3182, 0.07873, 0.3636, 0.0, 0.4091, 0.07873, 0.1364, 0.07873, 0.1818, 0.1575, 0.09091, 0.1575, 0.1364, 0.07873, 0.2273, 0.07873, 0.1818, 0.1575, 0.2273, 0.07873, 0.2727, 0.1575, 0.1818, 0.1575])
me_icosphere_005.materials.append(mat_hole)
me_icosphere_005.update()
me_icosphere_002 = bpy.data.meshes.new('Icosphere.002')
me_icosphere_002.from_pydata([(0.1306, -0.09487, -0.0807), (-0.04993, -0.1539, -0.08103), (-0.1614, 3.813e-09, -0.0807), (-0.05, 0.1537, -0.08059), (0.1306, 0.09487, -0.0807), (0.04988, -0.1535, 0.0807), (-0.1317, -0.1041, 0.07319), (-0.1325, 0.09806, 0.08246), (0.04988, 0.1535, 0.0807), (0.1561, 0.0008609, 0.07945), (0.04744, -0.146, -0.09487), (0.1535, 3.813e-09, -0.09487), (-0.1252, -0.09823, -0.1014), (-0.1264, 0.09383, -0.09289), (0.04744, 0.146, -0.09487), (0.1716, -0.05576, 1.578e-09), (0.1716, 0.05576, 1.578e-09), (-0.0001775, -0.1819, -0.001174), (0.1061, -0.146, 1.578e-09), (-0.172, -0.05912, -0.002732), (-0.1097, -0.1756, -0.0241), (-0.1219, 0.1722, 0.01447), (-0.1737, 0.05919, 0.001887), (0.1061, 0.146, 1.578e-09), (-0.002397, 0.1844, 0.002188), (0.1234, -0.09009, 0.09468), (-0.04783, -0.1492, 0.09225), (-0.1535, 3.813e-09, 0.09487), (-0.04982, 0.1499, 0.09704), (0.1204, 0.09084, 0.09398)], [], [(0, 11, 15), (1, 10, 17), (2, 12, 19), (3, 13, 21), (4, 14, 23), (0, 15, 18), (1, 17, 20), (2, 19, 22), (3, 21, 24), (4, 23, 16), (16, 29, 9), (16, 23, 29), (23, 8, 29), (24, 28, 8), (24, 21, 28), (21, 7, 28), (22, 27, 7), (22, 19, 27), (19, 6, 27), (20, 26, 6), (20, 17, 26), (17, 5, 26), (18, 25, 5), (18, 15, 25), (15, 9, 25), (23, 24, 8), (23, 14, 24), (14, 3, 24), (21, 22, 7), (21, 13, 22), (13, 2, 22), (19, 20, 6), (19, 12, 20), (12, 1, 20), (17, 18, 5), (17, 10, 18), (10, 0, 18), (15, 16, 9), (15, 11, 16), (11, 4, 16)])
me_icosphere_002.polygons.foreach_set('use_smooth', [True] * 40)
_uv = me_icosphere_002.uv_layers.new(name='UVMap')
_uv.uv.foreach_set('vector', [0.2727, 0.1575, 0.3636, 0.1575, 0.3182, 0.2362, 0.09091, 0.1575, 0.1818, 0.1575, 0.1364, 0.2362, 0.8182, 0.1575, 0.9091, 0.1575, 0.8636, 0.2362, 0.6364, 0.1575, 0.7273, 0.1575, 0.6818, 0.2362, 0.4545, 0.1575, 0.5455, 0.1575, 0.5, 0.2362, 0.2727, 0.1575, 0.3182, 0.2362, 0.2273, 0.2362, 0.09091, 0.1575, 0.1364, 0.2362, 0.04546, 0.2362, 0.8182, 0.1575, 0.8636, 0.2362, 0.7727, 0.2362, 0.6364, 0.1575, 0.6818, 0.2362, 0.5909, 0.2362, 0.4545, 0.1575, 0.5, 0.2362, 0.4091, 0.2362, 0.4091, 0.2362, 0.4545, 0.3149, 0.3636, 0.3149, 0.4091, 0.2362, 0.5, 0.2362, 0.4545, 0.3149, 0.5, 0.2362, 0.5455, 0.3149, 0.4545, 0.3149, 0.5909, 0.2362, 0.6364, 0.3149, 0.5455, 0.3149, 0.5909, 0.2362, 0.6818, 0.2362, 0.6364, 0.3149, 0.6818, 0.2362, 0.7273, 0.3149, 0.6364, 0.3149, 0.7727, 0.2362, 0.8182, 0.3149, 0.7273, 0.3149, 0.7727, 0.2362, 0.8636, 0.2362, 0.8182, 0.3149, 0.8636, 0.2362, 0.9091, 0.3149, 0.8182, 0.3149, 0.04546, 0.2362, 0.09091, 0.3149, 0.0, 0.3149, 0.04546, 0.2362, 0.1364, 0.2362, 0.09091, 0.3149, 0.1364, 0.2362, 0.1818, 0.3149, 0.09091, 0.3149, 0.2273, 0.2362, 0.2727, 0.3149, 0.1818, 0.3149, 0.2273, 0.2362, 0.3182, 0.2362, 0.2727, 0.3149, 0.3182, 0.2362, 0.3636, 0.3149, 0.2727, 0.3149, 0.5, 0.2362, 0.5909, 0.2362, 0.5455, 0.3149, 0.5, 0.2362, 0.5455, 0.1575, 0.5909, 0.2362, 0.5455, 0.1575, 0.6364, 0.1575, 0.5909, 0.2362, 0.6818, 0.2362, 0.7727, 0.2362, 0.7273, 0.3149, 0.6818, 0.2362, 0.7273, 0.1575, 0.7727, 0.2362, 0.7273, 0.1575, 0.8182, 0.1575, 0.7727, 0.2362, 0.8636, 0.2362, 0.9545, 0.2362, 0.9091, 0.3149, 0.8636, 0.2362, 0.9091, 0.1575, 0.9545, 0.2362, 0.9091, 0.1575, 1.0, 0.1575, 0.9545, 0.2362, 0.1364, 0.2362, 0.2273, 0.2362, 0.1818, 0.3149, 0.1364, 0.2362, 0.1818, 0.1575, 0.2273, 0.2362, 0.1818, 0.1575, 0.2727, 0.1575, 0.2273, 0.2362, 0.3182, 0.2362, 0.4091, 0.2362, 0.3636, 0.3149, 0.3182, 0.2362, 0.3636, 0.1575, 0.4091, 0.2362, 0.3636, 0.1575, 0.4545, 0.1575, 0.4091, 0.2362])
me_icosphere_002.materials.append(mat_inverter)
me_icosphere_002.update()
me_plane_001 = bpy.data.meshes.new('Plane.001')
me_plane_001.from_pydata([(0.00386, 0.2941, 0.06386), (0.1922, 0.2974, 0.145), (0.00386, 0.422, 0.08076), (0.1922, 0.4254, 0.145), (0.09804, 0.3094, 0.06123), (0.09804, 0.4228, 0.04001), (-0.007869, 0.2895, 0.07634), (-0.007869, 0.4211, 0.07251), (0.006669, 0.1557, 0.04594), (-0.00506, 0.1557, 0.04594), (0.00386, 0.3656, 0.06959), (0.1922, 0.365, 0.145), (0.09804, 0.4162, 0.07277), (-0.007869, 0.3488, 0.07553), (0.1451, 0.2883, 0.06317), (0.1451, 0.4147, 0.09367), (0.1451, 0.3836, 0.08717), (0.05095, 0.4321, 0.04874), (0.05095, 0.3147, 0.06597), (0.05095, 0.386, 0.04858), (0.1922, 0.4213, 0.145), (0.09804, 0.4204, 0.04175), (0.00386, 0.4207, 0.08017), (-0.007869, 0.4122, 0.07267), (0.1451, 0.4253, 0.09332), (0.05095, 0.4291, 0.04873), (0.1832, 0.3036, 0.1293), (0.1832, 0.4275, 0.1351), (0.1832, 0.37, 0.1339), (0.1832, 0.4211, 0.1351), (0.00386, 0.3077, 0.06442), (-0.007869, 0.3013, 0.07626), (0.1922, 0.3016, 0.145), (0.09804, 0.294, 0.06237), (0.1451, 0.3063, 0.06555), (0.05095, 0.3189, 0.06424), (0.1832, 0.3134, 0.1297), (-4.927e-05, 0.4185, 0.07801), (-0.003959, 0.4214, 0.07526), (-0.003959, 0.2872, 0.07218), (-4.928e-05, 0.2901, 0.06802), (-0.00115, 0.1557, 0.04594), (0.00276, 0.1557, 0.04594), (-4.927e-05, 0.3687, 0.07157), (-0.003959, 0.3619, 0.07355), (-4.927e-05, 0.4134, 0.07767), (-0.003959, 0.4215, 0.07517), (-4.927e-05, 0.3092, 0.06837), (-0.003959, 0.2899, 0.07231), (-0.007869, 0.2808, 0.07556), (0.00386, 0.282, 0.06363), (-4.928e-05, 0.2798, 0.06761), (-0.003959, 0.2814, 0.07158)], [], [(29, 20, 3, 27), (25, 21, 5, 17), (46, 38, 7, 23), (52, 49, 9, 41), (48, 44, 13, 31), (35, 33, 12, 19), (36, 32, 11, 28), (33, 34, 16, 12), (21, 24, 15, 5), (30, 35, 19, 10), (22, 25, 17, 2), (10, 19, 25, 22), (12, 16, 24, 21), (44, 46, 23, 13), (19, 12, 21, 25), (28, 11, 20, 29), (16, 28, 29, 24), (34, 36, 28, 16), (24, 29, 27, 15), (14, 26, 36, 34), (0, 18, 35, 30), (4, 14, 34, 33), (26, 1, 32, 36), (18, 4, 33, 35), (39, 48, 31, 6), (0, 30, 47, 40), (40, 47, 48, 39), (10, 22, 45, 43), (43, 45, 46, 44), (30, 10, 43, 47), (47, 43, 44, 48), (50, 51, 42, 8), (51, 52, 41, 42), (22, 2, 37, 45), (45, 37, 38, 46), (40, 39, 52, 51), (0, 40, 51, 50), (39, 6, 49, 52)])
_uv = me_plane_001.uv_layers.new(name='UVMap')
_uv.uv.foreach_set('vector', [0.9519, 0.9735, 1.0, 0.9735, 1.0, 1.0, 0.9519, 1.0, 0.25, 0.9735, 0.5, 0.9735, 0.5, 1.0, 0.25, 1.0, 0.0, 0.9735, 0.0, 1.0, 0.0, 1.0, 0.0, 0.9735, 0.0, 0.0, 0.0, 0.0, 0.0, 0.0, 0.0, 0.0, 0.0, 0.04949, 0.0, 0.5, 0.0, 0.5, 0.0, 0.04949, 0.25, 0.04949, 0.5, 0.04949, 0.5, 0.5, 0.25, 0.5, 0.9519, 0.04949, 1.0, 0.04949, 1.0, 0.5, 0.9519, 0.5, 0.5, 0.04949, 0.75, 0.04949, 0.75, 0.5, 0.5, 0.5, 0.5, 0.9735, 0.75, 0.9735, 0.75, 1.0, 0.5, 1.0, 0.0, 0.04949, 0.25, 0.04949, 0.25, 0.5, 0.0, 0.5, 0.0, 0.9735, 0.25, 0.9735, 0.25, 1.0, 0.0, 1.0, 0.0, 0.5, 0.25, 0.5, 0.25, 0.9735, 0.0, 0.9735, 0.5, 0.5, 0.75, 0.5, 0.75, 0.9735, 0.5, 0.9735, 0.0, 0.5, 0.0, 0.9735, 0.0, 0.9735, 0.0, 0.5, 0.25, 0.5, 0.5, 0.5, 0.5, 0.9735, 0.25, 0.9735, 0.9519, 0.5, 1.0, 0.5, 1.0, 0.9735, 0.9519, 0.9735, 0.75, 0.5, 0.9519, 0.5, 0.9519, 0.9735, 0.75, 0.9735, 0.75, 0.04949, 0.9519, 0.04949, 0.9519, 0.5, 0.75, 0.5, 0.75, 0.9735, 0.9519, 0.9735, 0.9519, 1.0, 0.75, 1.0, 0.75, 0.0, 0.9519, 0.0, 0.9519, 0.04949, 0.75, 0.04949, 0.0, 0.0, 0.25, 0.0, 0.25, 0.04949, 0.0, 0.04949, 0.5, 0.0, 0.75, 0.0, 0.75, 0.04949, 0.5, 0.04949, 0.9519, 0.0, 1.0, 0.0, 1.0, 0.04949, 0.9519, 0.04949, 0.25, 0.0, 0.5, 0.0, 0.5, 0.04949, 0.25, 0.04949, 0.0, 0.0, 0.0, 0.04949, 0.0, 0.04949, 0.0, 0.0, 0.0, 0.0, 0.0, 0.04949, 0.0, 0.04949, 0.0, 0.0, 0.0, 0.0, 0.0, 0.04949, 0.0, 0.04949, 0.0, 0.0, 0.0, 0.5, 0.0, 0.9735, 0.0, 0.9735, 0.0, 0.5, 0.0, 0.5, 0.0, 0.9735, 0.0, 0.9735, 0.0, 0.5, 0.0, 0.04949, 0.0, 0.5, 0.0, 0.5, 0.0, 0.04949, 0.0, 0.04949, 0.0, 0.5, 0.0, 0.5, 0.0, 0.04949, 0.0, 0.0, 0.0, 0.0, 0.0, 0.0, 0.0, 0.0, 0.0, 0.0, 0.0, 0.0, 0.0, 0.0, 0.0, 0.0, 0.0, 0.9735, 0.0, 1.0, 0.0, 1.0, 0.0, 0.9735, 0.0, 0.9735, 0.0, 1.0, 0.0, 1.0, 0.0, 0.9735, 0.0, 0.0, 0.0, 0.0, 0.0, 0.0, 0.0, 0.0, 0.0, 0.0, 0.0, 0.0, 0.0, 0.0, 0.0, 0.0, 0.0, 0.0, 0.0, 0.0, 0.0, 0.0, 0.0, 0.0])
me_plane_001.materials.append(mat_inverterflag)
me_plane_001.update()
me_icosphere_003 = bpy.data.meshes.new('Icosphere.003')
me_icosphere_003.from_pydata([(0.1306, -0.09487, -0.0807), (-0.04993, -0.1539, -0.08103), (-0.1614, 3.813e-09, -0.0807), (-0.05, 0.1537, -0.08059), (0.1306, 0.09487, -0.0807), (0.04988, -0.1535, 0.0807), (-0.1317, -0.1041, 0.07319), (-0.1325, 0.09806, 0.08246), (0.04988, 0.1535, 0.0807), (0.1561, 0.0008609, 0.07945), (0.04744, -0.146, -0.09487), (0.1535, 3.813e-09, -0.09487), (-0.1252, -0.09823, -0.1014), (-0.1264, 0.09383, -0.09289), (0.04744, 0.146, -0.09487), (0.1716, -0.05576, 1.578e-09), (0.1716, 0.05576, 1.578e-09), (-0.0001775, -0.1819, -0.001174), (0.1061, -0.146, 1.578e-09), (-0.172, -0.05912, -0.002732), (-0.1097, -0.1756, -0.0241), (-0.1219, 0.1722, 0.01447), (-0.1737, 0.05919, 0.001887), (0.1061, 0.146, 1.578e-09), (-0.002397, 0.1844, 0.002188), (0.1234, -0.09009, 0.09468), (-0.04783, -0.1492, 0.09225), (-0.1535, 3.813e-09, 0.09487), (-0.04982, 0.1499, 0.09704), (0.1204, 0.09084, 0.09398)], [], [(0, 11, 15), (1, 10, 17), (2, 12, 19), (3, 13, 21), (4, 14, 23), (0, 15, 18), (1, 17, 20), (2, 19, 22), (3, 21, 24), (4, 23, 16), (16, 29, 9), (16, 23, 29), (23, 8, 29), (24, 28, 8), (24, 21, 28), (21, 7, 28), (22, 27, 7), (22, 19, 27), (19, 6, 27), (20, 26, 6), (20, 17, 26), (17, 5, 26), (18, 25, 5), (18, 15, 25), (15, 9, 25), (23, 24, 8), (23, 14, 24), (14, 3, 24), (21, 22, 7), (21, 13, 22), (13, 2, 22), (19, 20, 6), (19, 12, 20), (12, 1, 20), (17, 18, 5), (17, 10, 18), (10, 0, 18), (15, 16, 9), (15, 11, 16), (11, 4, 16)])
me_icosphere_003.polygons.foreach_set('use_smooth', [True] * 40)
_uv = me_icosphere_003.uv_layers.new(name='UVMap')
_uv.uv.foreach_set('vector', [0.2727, 0.1575, 0.3636, 0.1575, 0.3182, 0.2362, 0.09091, 0.1575, 0.1818, 0.1575, 0.1364, 0.2362, 0.8182, 0.1575, 0.9091, 0.1575, 0.8636, 0.2362, 0.6364, 0.1575, 0.7273, 0.1575, 0.6818, 0.2362, 0.4545, 0.1575, 0.5455, 0.1575, 0.5, 0.2362, 0.2727, 0.1575, 0.3182, 0.2362, 0.2273, 0.2362, 0.09091, 0.1575, 0.1364, 0.2362, 0.04546, 0.2362, 0.8182, 0.1575, 0.8636, 0.2362, 0.7727, 0.2362, 0.6364, 0.1575, 0.6818, 0.2362, 0.5909, 0.2362, 0.4545, 0.1575, 0.5, 0.2362, 0.4091, 0.2362, 0.4091, 0.2362, 0.4545, 0.3149, 0.3636, 0.3149, 0.4091, 0.2362, 0.5, 0.2362, 0.4545, 0.3149, 0.5, 0.2362, 0.5455, 0.3149, 0.4545, 0.3149, 0.5909, 0.2362, 0.6364, 0.3149, 0.5455, 0.3149, 0.5909, 0.2362, 0.6818, 0.2362, 0.6364, 0.3149, 0.6818, 0.2362, 0.7273, 0.3149, 0.6364, 0.3149, 0.7727, 0.2362, 0.8182, 0.3149, 0.7273, 0.3149, 0.7727, 0.2362, 0.8636, 0.2362, 0.8182, 0.3149, 0.8636, 0.2362, 0.9091, 0.3149, 0.8182, 0.3149, 0.04546, 0.2362, 0.09091, 0.3149, 0.0, 0.3149, 0.04546, 0.2362, 0.1364, 0.2362, 0.09091, 0.3149, 0.1364, 0.2362, 0.1818, 0.3149, 0.09091, 0.3149, 0.2273, 0.2362, 0.2727, 0.3149, 0.1818, 0.3149, 0.2273, 0.2362, 0.3182, 0.2362, 0.2727, 0.3149, 0.3182, 0.2362, 0.3636, 0.3149, 0.2727, 0.3149, 0.5, 0.2362, 0.5909, 0.2362, 0.5455, 0.3149, 0.5, 0.2362, 0.5455, 0.1575, 0.5909, 0.2362, 0.5455, 0.1575, 0.6364, 0.1575, 0.5909, 0.2362, 0.6818, 0.2362, 0.7727, 0.2362, 0.7273, 0.3149, 0.6818, 0.2362, 0.7273, 0.1575, 0.7727, 0.2362, 0.7273, 0.1575, 0.8182, 0.1575, 0.7727, 0.2362, 0.8636, 0.2362, 0.9545, 0.2362, 0.9091, 0.3149, 0.8636, 0.2362, 0.9091, 0.1575, 0.9545, 0.2362, 0.9091, 0.1575, 1.0, 0.1575, 0.9545, 0.2362, 0.1364, 0.2362, 0.2273, 0.2362, 0.1818, 0.3149, 0.1364, 0.2362, 0.1818, 0.1575, 0.2273, 0.2362, 0.1818, 0.1575, 0.2727, 0.1575, 0.2273, 0.2362, 0.3182, 0.2362, 0.4091, 0.2362, 0.3636, 0.3149, 0.3182, 0.2362, 0.3636, 0.1575, 0.4091, 0.2362, 0.3636, 0.1575, 0.4545, 0.1575, 0.4091, 0.2362])
me_icosphere_003.materials.append(mat_inverter)
me_icosphere_003.update()

# ---- objects
ob_camera = bpy.data.objects.new('Camera', cam_camera_001)
ob_sun = bpy.data.objects.new('Sun', light_sun)
ob_lineart = bpy.data.objects.new('LineArt', None)
ob_cart = bpy.data.objects.new('Cart', me_cube_002)
ob_player = bpy.data.objects.new('Player', me_cube_001)
ob_icosphere = bpy.data.objects.new('Icosphere', me_icosphere)
ob_icosphere_001 = bpy.data.objects.new('Icosphere.001', me_icosphere_001)
ob_goal = bpy.data.objects.new('Goal', me_icosphere_001)
ob_flag = bpy.data.objects.new('Flag', me_plane)
ob_goal_003 = bpy.data.objects.new('Goal.003', me_icosphere_004)
ob_flag_002 = bpy.data.objects.new('Flag.002', me_plane_003)
ob_goal_004 = bpy.data.objects.new('Goal.004', me_icosphere_005)
ob_goal_001 = bpy.data.objects.new('Goal.001', me_icosphere_002)
ob_flag_001 = bpy.data.objects.new('Flag.001', me_plane_001)
ob_goal_002 = bpy.data.objects.new('Goal.002', me_icosphere_003)

# ---- transforms, parenting, visibility, modifiers, constraints
ob_camera.location = (0.0, 0.0, 3.588)
ob_sun.location = (0.5051, 0.7171, 0.7793)
ob_sun.rotation_euler = (1.048, -0.03769, 2.384)
ob_lineart.location = (0.0, 0.0, 0.0)
ob_lineart.empty_image_offset = (0.0, 0.0)
ob_lineart.color = (0.0, 0.0, 0.0, 1.0)
ob_lineart.show_in_front = True
_m = ob_lineart.modifiers.new('Line Art', 'LINEART')
_m.show_render = True
_m.use_custom_camera = True
_m.use_edge_overlap = True
_m.crease_threshold = 2.437
_m.use_output_vertex_group_match_by_name = False
_m.chaining_image_threshold = 0.0
_m.source_camera = ob_camera
_m.source_collection = col_hole
_m.use_contour = True
_m.use_loose = True
_m.use_crease = True
_m.use_edge_mark = True
_m.target_layer = 'Lines'
_m.target_material = mat_black
_m.overscan = 0.0983
_m.radius = 0.003
_m.opacity = 0.6284
_m.use_back_face_culling = True
ob_cart.location = (0.0, 0.0, 0.0)
ob_cart.rotation_euler = (0.0, -0.0, 4.712)
ob_player.location = (0.0, 0.0, 0.0)
ob_player.rotation_euler = (0.0, -0.0, 4.712)
_m = ob_player.modifiers.new('Remesh', 'REMESH')
_m.octree_depth = 5
_m.voxel_size = 0.01738
_m.adaptivity = 0.38
_m.use_smooth_shade = True
ob_icosphere.location = (0.0, 0.0, 0.0)
ob_icosphere.scale = (0.5314, 0.5314, 0.5314)
_m = ob_icosphere.modifiers.new('Subdivision', 'SUBSURF')
_m.levels = 2
_m.render_levels = 3
ob_icosphere_001.location = (0.0, 0.0, 0.0)
ob_icosphere_001.scale = (2.857, 2.857, 2.857)
_m = ob_icosphere_001.modifiers.new('Subdivision', 'SUBSURF')
_m.levels = 2
_m.render_levels = 3
ob_goal.location = (0.0, -0.1943, 0.0)
ob_goal.scale = (1.596, 1.596, 1.596)
_m = ob_goal.modifiers.new('Subdivision', 'SUBSURF')
_m.levels = 2
_m.render_levels = 3
ob_flag.location = (0.0, -0.1943, 0.0)
ob_flag.scale = (1.596, 1.596, 1.596)
_m = ob_flag.modifiers.new('Subdivision', 'SUBSURF')
_m.levels = 4
_m.render_levels = 5
ob_goal_003.location = (0.0, -0.1943, 0.0)
ob_goal_003.scale = (1.596, 1.596, 1.596)
_m = ob_goal_003.modifiers.new('Subdivision', 'SUBSURF')
_m.levels = 2
_m.render_levels = 3
ob_flag_002.location = (0.0, -0.1943, 0.0)
ob_flag_002.scale = (1.596, 1.596, 1.596)
_m = ob_flag_002.modifiers.new('Subdivision', 'SUBSURF')
_m.levels = 4
_m.render_levels = 5
ob_goal_004.location = (0.02017, -0.01049, 0.0)
ob_goal_004.scale = (2.639, 2.639, 2.639)
_m = ob_goal_004.modifiers.new('Subdivision', 'SUBSURF')
_m.levels = 2
_m.render_levels = 3
ob_goal_001.location = (0.0, -0.1943, 0.0)
ob_goal_001.scale = (1.596, 1.596, 1.596)
_m = ob_goal_001.modifiers.new('Subdivision', 'SUBSURF')
_m.levels = 2
_m.render_levels = 3
ob_flag_001.location = (0.0, -0.1943, 0.0)
ob_flag_001.scale = (1.596, 1.596, 1.596)
_m = ob_flag_001.modifiers.new('Subdivision', 'SUBSURF')
_m.levels = 4
_m.render_levels = 5
ob_goal_002.location = (0.0, 0.02762, 0.0)
ob_goal_002.scale = (2.62, 2.62, 2.62)
_m = ob_goal_002.modifiers.new('Subdivision', 'SUBSURF')
_m.levels = 2
_m.render_levels = 3

# ---- collection membership
col_collection.objects.link(ob_camera)
col_collection.objects.link(ob_sun)
col_collection.objects.link(ob_lineart)
col_player.objects.link(ob_cart)
col_player.objects.link(ob_player)
col_large_planet.objects.link(ob_icosphere)
col_well.objects.link(ob_icosphere_001)
col_goal.objects.link(ob_goal)
col_goal.objects.link(ob_flag)
col_holepickup.objects.link(ob_goal_003)
col_holepickup.objects.link(ob_flag_002)
col_hole.objects.link(ob_goal_004)
col_inverter_pickup.objects.link(ob_goal_001)
col_inverter_pickup.objects.link(ob_flag_001)
col_inverter.objects.link(ob_goal_002)

# ---- scene / render settings (as saved in the file)
scene.camera = ob_camera
scene.frame_start = 1; scene.frame_end = 250; scene.frame_set(1)
scene.render.engine = 'BLENDER_EEVEE_NEXT'
scene.render.resolution_x = 100
scene.render.resolution_y = 100
scene.render.film_transparent = True
scene.cycles.sampling_pattern = 'TABULATED_SOBOL'
scene.cycles.use_light_tree = False
scene.view_settings.view_transform = 'Filmic'
bpy.context.view_layer.update()
